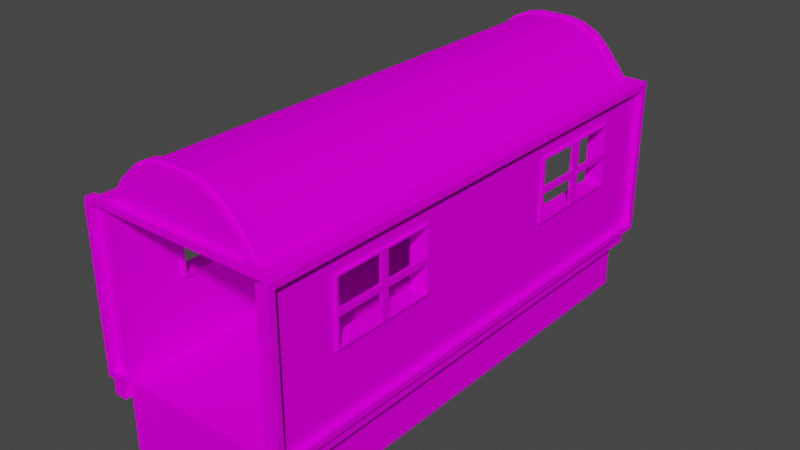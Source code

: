 # Source: Wagon1.blend  (saved by Blender 2.82.7; exported with 4.5.12 LTS)
import bpy
from mathutils import Matrix  # noqa: F401  (used for matrix-valued properties, if any)

bpy.ops.wm.read_factory_settings(use_empty=True)
scene = bpy.context.scene
scene.name = 'Scene'

# ---- collections
col_collection = bpy.data.collections.new('Collection'); scene.collection.children.link(col_collection)

# ---- images (referenced by path relative to the original .blend; pixels are not part of the script)
import os
ASSET_DIR = os.environ.get("B2B_ASSET_DIR", "")  # directory of the original .blend (textures are referenced by path, not embedded)
HERE = os.path.dirname(os.path.abspath(__file__))  # packed textures are extracted next to this script under _unpacked/

def load_image(name, relpath, width, height, colorspace="sRGB"):
    """Load a texture the original file referenced (path relative to the .blend, or extracted next to this script)."""
    p = next((c for c in (os.path.join(HERE, relpath), os.path.join(ASSET_DIR, relpath)) if relpath and os.path.exists(c)), "")
    if p:
        img = bpy.data.images.load(p, check_existing=True)
        img.name = name
    else:  # same state as the original file: an image datablock whose file is absent (Cycles renders it pink)
        img = bpy.data.images.new(name, width, height)
        img.source = "FILE"
        img.filepath = "//" + (relpath or name)
    img.colorspace_settings.name = colorspace
    return img
img_material_png = load_image('Material.png', 'Material.png', 1024, 1024, 'sRGB')

# ---- materials (node trees are filled in below, after node groups)
mat_material_003 = bpy.data.materials.new('Material.003')
mat_material_003.use_transparent_shadow = False
mat_material_004 = bpy.data.materials.new('Material.004')
mat_material_004.use_transparent_shadow = False

# ---- material node trees
mat_material_003.use_nodes = True; mat_material_003.node_tree.nodes.clear()
_N = mat_material_003.node_tree.nodes; _L = mat_material_003.node_tree.links
n0 = _N.new('ShaderNodeOutputMaterial'); n0.name = 'Material Output'; n0.location = (300, 300)
n1 = _N.new('ShaderNodeBsdfPrincipled'); n1.name = 'Principled BSDF'; n1.location = (10, 300)
n1.distribution = 'GGX'
n1.subsurface_method = 'BURLEY'
n1.inputs[3].default_value = 1.45
n1.inputs[13].default_value = 0.0
n1.inputs[27].default_value = (0.0, 0.0, 0.0, 1.0)
n1.inputs[28].default_value = 1.0
n2 = _N.new('ShaderNodeTexImage'); n2.name = 'Image Texture'; n2.location = (-443, 164)
n2.image = img_material_png
_L.new(n1.outputs[0], n0.inputs[0])
_L.new(n2.outputs[0], n1.inputs[0])
n0.is_active_output = True
mat_material_004.use_nodes = True; mat_material_004.node_tree.nodes.clear()
_N = mat_material_004.node_tree.nodes; _L = mat_material_004.node_tree.links
n0 = _N.new('ShaderNodeOutputMaterial'); n0.name = 'Material Output'; n0.location = (300, 300)
n1 = _N.new('ShaderNodeBsdfPrincipled'); n1.name = 'Principled BSDF'; n1.location = (10, 300)
n1.distribution = 'GGX'
n1.subsurface_method = 'BURLEY'
n1.inputs[3].default_value = 1.45
n1.inputs[13].default_value = 0.0
n1.inputs[27].default_value = (0.0, 0.0, 0.0, 1.0)
n1.inputs[28].default_value = 1.0
n2 = _N.new('ShaderNodeTexImage'); n2.name = 'Image Texture.001'; n2.location = (-582, 301)
n2.image = img_material_png
_L.new(n1.outputs[0], n0.inputs[0])
_L.new(n2.outputs[0], n1.inputs[0])
n0.is_active_output = True

# ---- world
world_world = bpy.data.worlds.new('World'); scene.world = world_world
world_world.use_nodes = True; world_world.node_tree.nodes.clear()
_N = world_world.node_tree.nodes; _L = world_world.node_tree.links
n0 = _N.new('ShaderNodeOutputWorld'); n0.name = 'World Output'; n0.location = (300, 300)
n1 = _N.new('ShaderNodeBackground'); n1.name = 'Background'; n1.location = (10, 300)
n1.inputs[0].default_value = (0.05088, 0.05088, 0.05088, 1.0)
_L.new(n1.outputs[0], n0.inputs[0])
n0.is_active_output = True
world_world.color = (0.05088, 0.05088, 0.05088)
world_world.use_sun_shadow = False
world_world.sun_shadow_jitter_overblur = 0.0

# ---- meshes
me_plane_001 = bpy.data.meshes.new('Plane.001')
me_plane_001.from_pydata([(0.6056, 2.235, 0.8314), (0.6056, 6.026, 0.8314), (0.6056, 2.235, 0.946), (0.6056, 6.026, 0.946), (0.6056, 2.235, 0.8314), (0.6056, 6.026, 0.8314), (0.6056, 6.026, 0.946), (0.7056, 2.235, 0.8314), (0.7056, 6.026, 0.8314), (0.7056, 2.235, 0.946), (0.7056, 6.026, 0.946), (0.6056, 2.235, 2.166), (0.6056, 6.026, 2.166), (0.7056, 2.235, 2.166), (0.7056, 6.026, 2.166), (0.6056, 2.185, 0.8314), (0.7056, 2.185, 0.946), (0.7056, 2.185, 0.8314), (0.7056, 2.235, 0.996), (0.7056, 2.185, 0.996), (0.7556, 2.185, 0.946), (0.7556, 2.235, 0.946), (0.7556, 2.185, 0.996), (0.7556, 2.235, 0.996), (0.7056, 6.026, 0.996), (0.7056, 6.026, 0.946), (0.7556, 6.026, 0.996), (0.7556, 6.026, 0.946), (0.7056, 2.185, 2.116), (0.7056, 2.235, 2.116), (0.7556, 2.185, 2.116), (0.7556, 2.235, 2.116), (0.7056, 2.185, 2.166), (0.7056, 2.235, 2.166), (0.7556, 2.185, 2.166), (0.7556, 2.235, 2.166), (0.7056, 6.026, 2.116), (0.7556, 6.026, 2.116), (0.7056, 6.026, 2.166), (0.7556, 6.026, 2.166), (0.6056, 2.235, 0.414), (0.6056, 6.026, 0.414), (0.6056, 6.026, 2.166), (0.7056, 2.185, 2.216), (0.7056, 2.235, 2.216), (0.6056, 2.185, 2.166), (0.6056, 2.235, 2.166), (0.6056, 2.185, 2.216), (0.6056, 2.235, 2.216), (0.7556, 2.185, 2.166), (0.7056, 2.185, 2.216), (0.741, 2.185, 2.202), (0.7056, 2.235, 2.216), (0.7556, 2.235, 2.166), (0.741, 2.235, 2.202), (0.7056, 6.076, 2.116), (0.7556, 6.076, 2.116), (0.7056, 6.076, 2.166), (0.7556, 6.076, 2.166), (0.7056, 6.026, 0.996), (0.7556, 6.026, 0.996), (0.7056, 6.076, 0.996), (0.7556, 6.076, 0.996), (0.7056, 6.076, 0.996), (0.7056, 6.076, 0.946), (0.7556, 6.076, 0.996), (0.7556, 6.076, 0.946), (0.6056, 6.026, 0.996), (0.6056, 6.026, 0.946), (0.6056, 6.076, 0.996), (0.6056, 6.076, 0.946), (0.6056, 4.13, 2.166), (0.6056, 4.323, 2.166), (0.6056, 2.285, 2.166), (0.6056, 5.976, 2.166), (0.6056, 2.335, 2.166), (0.6144, 2.285, 2.166), (0.6144, 2.335, 2.166), (0.6056, 5.926, 2.166), (0.6144, 5.926, 2.166), (0.6144, 5.976, 2.166), (0.7056, 4.13, 2.116), (0.7556, 4.13, 2.116), (0.7556, 4.13, 2.166), (0.7056, 4.13, 2.166), (0.7056, 4.79, 1.496), (0.6056, 4.79, 1.496), (0.7056, 5.576, 1.496), (0.6056, 5.576, 1.496), (0.7056, 5.576, 1.961), (0.6056, 5.576, 1.961), (0.7056, 4.79, 1.961), (0.6056, 4.79, 1.961), (0.7056, 2.735, 1.496), (0.6056, 2.735, 1.496), (0.7056, 3.521, 1.496), (0.6056, 3.521, 1.496), (0.6056, 3.521, 1.961), (0.7056, 3.521, 1.961), (0.7056, 2.735, 1.961), (0.6056, 2.735, 1.961), (0.7056, 2.715, 1.484), (0.7056, 3.54, 1.484), (0.7056, 3.54, 1.973), (0.7056, 2.715, 1.973), (0.7256, 2.735, 1.961), (0.7256, 2.735, 1.496), (0.7256, 3.521, 1.961), (0.7256, 3.521, 1.496), (0.7256, 2.715, 1.973), (0.7256, 2.715, 1.484), (0.7256, 3.54, 1.973), (0.7256, 3.54, 1.484), (0.7056, 4.77, 1.484), (0.7056, 5.595, 1.484), (0.7056, 5.595, 1.973), (0.7056, 4.77, 1.973), (0.7056, 4.77, 1.484), (0.7056, 5.595, 1.484), (0.7056, 5.595, 1.973), (0.7056, 4.77, 1.973), (0.7256, 4.79, 1.961), (0.7256, 4.79, 1.496), (0.7256, 5.576, 1.961), (0.7256, 5.576, 1.496), (0.7256, 4.77, 1.973), (0.7256, 4.77, 1.484), (0.7256, 5.595, 1.973), (0.7256, 5.595, 1.484), (0.7056, 3.128, 1.484), (0.7256, 3.128, 1.496), (0.7256, 3.128, 1.484), (0.7056, 3.128, 1.973), (0.7256, 3.128, 1.961), (0.7256, 3.128, 1.973), (0.7256, 3.098, 1.961), (0.7256, 3.158, 1.961), (0.7256, 3.158, 1.496), (0.7256, 3.098, 1.496), (0.7056, 3.098, 1.961), (0.7056, 3.158, 1.961), (0.7056, 3.158, 1.496), (0.7056, 3.098, 1.496), (0.7056, 3.54, 1.729), (0.7256, 3.521, 1.729), (0.7256, 3.54, 1.729), (0.7256, 2.735, 1.729), (0.7256, 2.715, 1.729), (0.7256, 2.735, 1.752), (0.7256, 3.521, 1.752), (0.7256, 3.521, 1.705), (0.7256, 2.735, 1.705), (0.7256, 3.158, 1.729), (0.7256, 3.158, 1.752), (0.7256, 3.158, 1.705), (0.7256, 3.098, 1.729), (0.7256, 3.098, 1.752), (0.7256, 3.098, 1.705), (0.7056, 3.521, 1.705), (0.7056, 3.521, 1.729), (0.7056, 2.735, 1.705), (0.7056, 2.735, 1.729), (0.7056, 2.735, 1.752), (0.7056, 3.521, 1.752), (0.7056, 3.158, 1.705), (0.7056, 3.158, 1.729), (0.7056, 3.158, 1.752), (0.7056, 3.098, 1.705), (0.7056, 3.098, 1.729), (0.7056, 3.098, 1.752), (0.7056, 2.735, 1.961), (0.7056, 2.735, 1.496), (0.7056, 3.521, 1.961), (0.7056, 3.521, 1.496), (0.7056, 2.715, 1.729), (0.7056, 2.715, 1.484), (0.7256, 2.715, 1.973), (0.7056, 2.715, 1.973), (0.7256, 2.715, 1.484), (0.7256, 2.715, 1.729), (0.7256, 3.098, 1.961), (0.7256, 3.098, 1.496), (0.7056, 3.158, 1.961), (0.7056, 3.158, 1.496), (0.7056, 3.098, 1.961), (0.7056, 3.098, 1.496), (0.7056, 3.521, 1.705), (0.7056, 3.521, 1.729), (0.7056, 2.735, 1.705), (0.7056, 2.735, 1.729), (0.7056, 2.735, 1.752), (0.7056, 3.521, 1.752), (0.7056, 3.158, 1.705), (0.7056, 3.158, 1.729), (0.7056, 3.158, 1.752), (0.7056, 3.098, 1.705), (0.7056, 3.098, 1.729), (0.7056, 3.098, 1.752), (0.7056, 3.54, 1.973), (0.7056, 3.54, 1.484), (0.6056, 2.715, 1.484), (0.6056, 3.54, 1.484), (0.6056, 3.54, 1.973), (0.6056, 2.715, 1.973), (0.5856, 2.735, 1.961), (0.5856, 2.735, 1.496), (0.5856, 3.521, 1.961), (0.5856, 3.521, 1.496), (0.5856, 2.715, 1.973), (0.5856, 2.715, 1.484), (0.5856, 3.54, 1.973), (0.5856, 3.54, 1.484), (0.7056, 5.183, 1.973), (0.7056, 5.183, 1.973), (0.7256, 5.183, 1.961), (0.7256, 5.183, 1.973), (0.7056, 5.183, 1.484), (0.7056, 5.183, 1.484), (0.7256, 5.183, 1.496), (0.7256, 5.183, 1.484), (0.7256, 4.79, 1.729), (0.7256, 5.576, 1.729), (0.7256, 5.222, 1.961), (0.7256, 5.222, 1.496), (0.7256, 5.143, 1.961), (0.7256, 5.143, 1.496), (0.7256, 4.79, 1.705), (0.7256, 5.576, 1.705), (0.7256, 4.79, 1.752), (0.7256, 5.576, 1.752), (0.7056, 5.222, 1.961), (0.7056, 5.222, 1.496), (0.7056, 5.143, 1.961), (0.7056, 5.143, 1.496), (0.7256, 5.143, 1.705), (0.7256, 5.143, 1.752), (0.7056, 4.79, 1.705), (0.7056, 4.79, 1.752), (0.7056, 5.143, 1.705), (0.7056, 5.143, 1.752), (0.7256, 5.222, 1.705), (0.7256, 5.222, 1.752), (0.7056, 5.576, 1.705), (0.7056, 5.576, 1.752), (0.7056, 5.222, 1.705), (0.7056, 5.222, 1.752), (0.6056, 4.77, 1.484), (0.6056, 5.595, 1.484), (0.6056, 5.595, 1.973), (0.6056, 4.77, 1.973), (0.5856, 4.79, 1.496), (0.5856, 4.79, 1.961), (0.5856, 5.576, 1.961), (0.5856, 5.576, 1.496), (0.5856, 4.77, 1.484), (0.5856, 4.77, 1.973), (0.5856, 5.595, 1.973), (0.5856, 5.595, 1.484), (0.0, 2.235, 0.8314), (-0.6056, 2.235, 0.8314), (0.0, 6.026, 0.8314), (-0.6056, 6.026, 0.8314), (0.0, 6.026, 0.946), (0.0, 2.235, 0.946), (-0.6056, 2.235, 0.946), (-0.6056, 6.026, 0.946), (-0.6056, 2.235, 0.8314), (-0.6056, 6.026, 0.8314), (-0.6056, 2.235, 0.946), (-0.6056, 6.026, 0.946), (-0.7056, 2.235, 0.8314), (-0.7056, 6.026, 0.8314), (-0.7056, 2.235, 0.946), (-0.7056, 6.026, 0.946), (-0.6056, 2.185, 0.946), (-0.6056, 2.185, 0.8314), (-0.7056, 2.185, 0.946), (-0.7056, 2.185, 0.8314), (-0.7056, 2.235, 0.996), (-0.6056, 2.235, 0.996), (-0.7056, 2.185, 0.996), (-0.6056, 2.185, 0.996), (-0.7556, 2.185, 0.946), (-0.7556, 2.235, 0.946), (-0.7556, 2.185, 0.996), (-0.7556, 2.235, 0.996), (-0.7056, 6.026, 0.996), (-0.7056, 6.026, 0.946), (-0.7556, 6.026, 0.996), (-0.7556, 6.026, 0.946), (0.0, 6.026, 0.414), (0.0, 2.235, 0.414), (-0.6056, 2.235, 0.414), (-0.6056, 6.026, 0.414), (-0.7056, 6.026, 0.996), (-0.7556, 6.026, 0.996), (-0.7056, 6.076, 0.996), (-0.7556, 6.076, 0.996), (-0.7056, 6.076, 0.996), (-0.7056, 6.076, 0.946), (-0.7556, 6.076, 0.996), (-0.7556, 6.076, 0.946), (-0.6056, 6.026, 0.996), (-0.6056, 6.026, 0.946), (-0.6056, 6.076, 0.996), (-0.6056, 6.076, 0.946), (0.5716, 6.076, 2.166), (0.5716, 6.026, 2.166), (0.5716, 6.076, 2.116), (0.5716, 6.026, 2.116), (0.5716, 5.976, 2.21), (0.5716, 6.026, 2.21), (0.5716, 5.976, 2.166), (0.5716, 6.026, 2.166), (0.5716, 5.976, 2.225), (0.5716, 5.926, 2.166), (0.5716, 5.926, 2.225), (0.5716, 4.323, 2.166), (0.5716, 5.926, 2.21), (0.5716, 4.323, 2.21), (0.5716, 4.13, 2.166), (0.5716, 4.13, 2.21), (0.5716, 2.335, 2.21), (0.5716, 2.337, 2.166), (0.5716, 2.335, 2.225), (0.5716, 2.285, 2.225), (0.5716, 2.185, 2.216), (0.5716, 2.235, 2.166), (0.5716, 2.235, 2.21), (0.5716, 2.185, 2.214), (0.5716, 2.185, 2.166), (0.5716, 2.235, 2.216), (0.5716, 2.235, 2.166), (0.5716, 2.285, 2.21), (0.5716, 2.287, 2.166), (-0.7056, 4.308, 1.079), (-0.7056, 2.854, 1.079), (-0.7056, 2.356, 1.079), (-0.6056, 2.235, 1.079), (-0.7056, 2.235, 1.079), (-0.7556, 2.185, 1.079), (-0.7056, 2.185, 1.079), (-0.7556, 2.235, 1.079), (-0.7056, 2.235, 1.079), (-0.7056, 6.076, 1.079), (-0.7056, 6.026, 1.079), (-0.7556, 6.076, 1.079), (-0.7556, 6.026, 1.079), (-0.6056, 5.917, 1.079), (-0.7056, 6.026, 1.079), (-0.6056, 6.026, 1.079), (0.6056, 2.235, 0.946), (0.6056, 2.185, 0.946), (0.6056, 2.235, 0.996), (0.6056, 2.185, 0.996), (0.6056, 2.235, 0.946), (0.7056, 2.235, 0.946), (0.6056, 2.185, 0.946), (0.7056, 2.185, 0.946), (0.5716, 2.185, 0.946), (0.5716, 2.235, 0.946), (0.5716, 2.185, 0.996), (0.5716, 2.235, 0.996), (0.6056, 2.235, 2.116), (0.6056, 2.185, 2.166), (0.6056, 2.235, 2.166), (0.7056, 2.235, 0.996), (0.7056, 2.235, 2.116), (0.7056, 2.235, 2.166), (0.6056, 2.235, 0.996), (0.6056, 2.235, 2.116), (0.6056, 2.235, 2.166)], [], [(1, 0, 40, 41), (263, 2, 3, 262), (0, 1, 5, 4), (1, 260, 262, 3), (258, 0, 2, 263), (1, 3, 6, 5), (7, 8, 10, 9), (10, 6, 12, 14), (5, 6, 10, 8), (4, 5, 8, 7), (12, 11, 13, 14), (6, 88, 90, 92, 11, 12), (9, 85, 91, 98, 95, 93), (7, 17, 358, 356), (7, 9, 16, 17), (21, 9, 25, 27), (20, 21, 23, 22), (22, 23, 31, 30), (16, 9, 21, 20), (19, 16, 20, 22), (26, 27, 66, 65), (9, 18, 24, 25), (18, 23, 26, 24), (23, 21, 27, 26), (82, 81, 36, 37), (19, 22, 30, 28), (23, 18, 29, 31), (35, 33, 44, 52, 54, 53), (28, 32, 368, 367), (28, 30, 34, 32), (30, 31, 35, 34), (55, 36, 309, 308), (83, 82, 37, 39), (81, 84, 38, 36), (84, 83, 39, 38), (291, 290, 41, 40), (260, 1, 41, 290), (0, 258, 291, 40), (74, 42, 311, 310), (32, 34, 49, 51, 50, 43), (44, 43, 50, 52), (43, 44, 48, 47), (48, 46, 332, 331), (44, 33, 46, 48), (32, 43, 47, 45), (33, 32, 45, 46), (47, 48, 331, 326), (45, 47, 326, 329, 330), (46, 45, 330, 332), (49, 53, 54, 51), (51, 54, 52, 50), (34, 35, 53, 49), (56, 55, 57, 58), (36, 55, 61, 59), (39, 37, 56, 58), (38, 39, 58, 57), (36, 38, 307, 309), (38, 57, 306, 307), (57, 55, 308, 306), (60, 59, 61, 62), (37, 36, 59, 60), (56, 37, 60, 62), (55, 56, 62, 61), (64, 63, 65, 66), (24, 26, 65, 63), (64, 25, 68, 70), (27, 25, 64, 66), (68, 67, 69, 70), (25, 24, 67, 68), (24, 63, 69, 67), (63, 64, 70, 69), (75, 71, 321, 322), (71, 72, 319, 321), (11, 73, 333, 328), (73, 76, 325, 333), (76, 77, 324, 325), (75, 73, 76, 77), (72, 78, 318, 319), (79, 80, 314, 316), (74, 78, 79, 80), (78, 79, 316, 318), (33, 35, 83, 84), (29, 33, 84, 81), (35, 31, 82, 83), (31, 29, 81, 82), (14, 89, 87, 85, 9, 10), (88, 87, 89, 90), (11, 92, 86, 96, 97, 100), (86, 85, 87, 88), (91, 92, 90, 89), (85, 86, 92, 91), (99, 98, 91, 89, 14, 13, 9, 93), (96, 95, 98, 97), (94, 93, 95, 96), (99, 100, 97, 98), (93, 94, 100, 99), (95, 93, 106, 138, 130, 137, 108), (143, 103, 111, 145), (129, 102, 112, 131), (158, 164, 192, 186), (130, 138, 106, 110, 131), (133, 136, 107, 111, 134), (144, 149, 108, 112, 145), (146, 151, 105, 109, 147), (99, 98, 107, 136, 133, 135, 105), (98, 95, 108, 149, 144, 150, 107), (93, 99, 105, 151, 146, 148, 106), (132, 104, 109, 134), (114, 115, 127, 128), (89, 123, 222, 214, 224, 121, 91), (216, 114, 128, 219), (87, 85, 122, 225, 218, 223, 124), (216, 113, 117, 217), (115, 114, 118, 119), (212, 116, 120, 213), (113, 116, 120, 117), (218, 225, 122, 126, 219), (214, 215, 125, 121, 224), (123, 229, 221, 227, 124, 128, 127), (122, 226, 220, 228, 121, 125, 126), (89, 87, 124, 227, 221, 229, 123), (85, 91, 121, 228, 220, 226, 122), (212, 215, 127, 115), (116, 113, 126, 125), (108, 137, 130, 131, 112), (101, 129, 131, 110), (103, 132, 134, 111), (105, 135, 133, 134, 109), (137, 136, 135, 138), (109, 104, 177, 176), (137, 138, 142, 141), (103, 102, 199, 198), (135, 136, 140, 139), (136, 137, 141, 140), (107, 150, 144, 145, 111), (102, 143, 145, 112), (106, 148, 146, 147, 110), (166, 163, 191, 194), (151, 160, 167, 157), (149, 163, 166, 153), (157, 155, 168, 167), (153, 152, 165, 166), (138, 135, 180, 181), (104, 103, 198, 177), (165, 166, 194, 193), (93, 95, 173, 171), (146, 151, 160, 161), (156, 155, 168, 169), (146, 148, 162, 161), (154, 152, 165, 164), (148, 156, 169, 162), (144, 149, 163, 159), (144, 150, 158, 159), (150, 154, 164, 158), (146, 155, 156, 148), (157, 155, 146, 151), (144, 149, 153, 152), (154, 150, 144, 152), (164, 165, 193, 192), (99, 161, 189, 170), (163, 159, 187, 191), (98, 99, 170, 172), (161, 162, 190, 189), (174, 175, 178, 179), (183, 185, 184, 182), (181, 180, 184, 185), (177, 174, 179, 176), (187, 193, 194, 191), (187, 186, 192, 193), (189, 190, 197, 196), (189, 196, 195, 188), (175, 174, 189, 171), (174, 177, 170, 189), (170, 177, 198, 172), (172, 198, 199, 173), (175, 171, 173, 199), (102, 101, 175, 199), (140, 141, 183, 182), (101, 110, 178, 175), (168, 167, 195, 196), (147, 109, 176, 179), (169, 168, 196, 197), (139, 140, 182, 184), (162, 169, 197, 190), (141, 142, 185, 183), (99, 93, 171, 170), (142, 138, 181, 185), (167, 160, 188, 195), (110, 147, 179, 178), (159, 158, 186, 187), (161, 93, 171, 189), (95, 98, 172, 173), (135, 139, 184, 180), (160, 161, 189, 188), (100, 94, 205, 204), (201, 200, 209, 211), (96, 97, 206, 207), (97, 100, 204, 206), (206, 204, 208, 210), (207, 206, 210, 211), (204, 205, 209, 208), (205, 207, 211, 209), (202, 201, 211, 210), (203, 202, 210, 208), (200, 203, 208, 209), (94, 96, 207, 205), (116, 125, 215, 212), (123, 127, 215, 214, 222), (115, 212, 213, 119), (124, 223, 218, 219, 128), (114, 216, 217, 118), (113, 216, 219, 126), (225, 223, 222, 224), (233, 232, 230, 231), (222, 224, 232, 230), (223, 222, 230, 231), (224, 232, 233, 225), (225, 223, 231, 233), (234, 235, 228, 226), (238, 236, 237, 239), (228, 226, 236, 237), (235, 239, 237, 228), (234, 235, 239, 238), (226, 236, 238, 234), (240, 227, 229, 241), (244, 245, 243, 242), (240, 241, 245, 244), (227, 240, 244, 242), (229, 227, 242, 243), (241, 229, 243, 245), (90, 92, 251, 252), (88, 253, 250, 86), (248, 247, 257, 256), (246, 247, 257, 254), (253, 257, 254, 250), (252, 251, 255, 256), (253, 252, 256, 257), (251, 250, 254, 255), (88, 90, 252, 253), (249, 248, 256, 255), (92, 86, 250, 251), (246, 249, 255, 254), (261, 293, 292, 259), (263, 262, 265, 264), (259, 266, 267, 261), (260, 262, 263, 258), (261, 265, 262, 260), (258, 263, 264, 259), (268, 274, 275, 266), (264, 268, 266, 259), (261, 267, 269, 265), (265, 269, 268, 264), (270, 272, 273, 271), (273, 349, 350, 269), (267, 271, 273, 269), (266, 270, 271, 267), (269, 350, 348), (268, 338, 339, 272), (272, 337, 336), (274, 276, 277, 275), (266, 275, 277, 270), (272, 278, 279, 268), (270, 277, 276, 272), (278, 280, 281, 279), (283, 289, 287, 272), (268, 279, 281, 274), (274, 281, 280, 276), (282, 284, 285, 283), (284, 340, 342, 285), (276, 282, 283, 272), (280, 284, 282, 276), (288, 300, 301, 289), (272, 287, 286, 278), (278, 286, 288, 285), (285, 288, 289, 283), (278, 343, 341, 280), (280, 341, 340, 284), (285, 342, 343, 278), (291, 292, 293, 290), (258, 291, 290, 260), (260, 290, 293, 261), (259, 292, 291, 258), (295, 297, 296, 294), (299, 301, 300, 298), (286, 298, 300, 288), (299, 305, 303, 287), (289, 301, 299, 287), (303, 305, 304, 302), (287, 303, 302, 286), (286, 302, 304, 298), (298, 304, 305, 299), (336, 335, 349, 273, 272), (322, 324, 77, 75), (346, 347, 345, 344), (342, 340, 341, 343), (338, 348, 350, 349, 335, 336, 337, 339), (344, 345, 294, 296), (323, 320, 71, 75), (345, 347, 295, 294), (327, 334, 73, 11), (317, 315, 78, 72), (346, 344, 296, 297), (328, 327, 11), (312, 313, 42, 74), (339, 337, 272), (306, 308, 309, 307), (312, 315, 317, 320, 323, 334, 327, 328, 333, 325, 324, 322, 321, 319, 318, 316, 314, 310, 311, 313), (348, 338, 268, 269), (313, 311, 42), (310, 314, 80, 74), (320, 317, 72, 71), (334, 323, 75, 73), (347, 346, 297, 295), (315, 312, 74, 78), (331, 332, 330, 326), (324, 325, 333, 322), (314, 316, 318, 310), (246, 247, 68), (201, 246, 68), (201, 68, 200), (200, 68, 2), (19, 18, 353, 354), (353, 351, 360, 362), (18, 9, 351, 353), (9, 16, 352, 351), (16, 19, 354, 352), (355, 356, 358, 357), (4, 7, 356, 355), (17, 358, 357, 15), (15, 357, 355, 4), (369, 371, 203, 200), (359, 361, 362, 360), (351, 352, 359, 360), (352, 354, 361, 359), (354, 353, 362, 361), (33, 365, 363, 29), (32, 33, 365, 364), (366, 367, 370, 369), (200, 355, 369), (19, 28, 367, 366), (32, 364, 371, 368), (4, 15, 17, 7), (96, 86, 246, 201)])
_uv = me_plane_001.uv_layers.new(name='UVMap')
_uv.uv.foreach_set('vector', [0.1646, 0.9802, 0.1646, 0.8743, 0.1762, 0.8743, 0.1762, 0.9802, 0.2362, 0.8743, 0.2193, 0.8743, 0.2193, 0.7684, 0.2362, 0.7684, 0.08092, 0.7684, 0.08092, 0.7684, 0.08092, 0.7684, 0.08092, 0.7684, 0.1286, 0.8926, 0.1286, 0.8757, 0.1318, 0.8757, 0.1318, 0.8926, 0.1137, 0.8926, 0.1137, 0.8757, 0.1169, 0.8757, 0.1169, 0.8926, 0.08092, 0.7684, 0.08092, 0.7684, 0.08092, 0.7684, 0.08092, 0.7684, 0.08092, 0.8743, 0.08092, 0.7684, 0.08412, 0.7684, 0.08412, 0.8743, 0.1454, 0.9098, 0.1426, 0.9098, 0.1426, 0.8757, 0.1454, 0.8757, 0.1426, 0.913, 0.1426, 0.9098, 0.1454, 0.9098, 0.1454, 0.913, 0.2913, 0.8743, 0.2913, 0.7684, 0.2941, 0.7684, 0.2941, 0.8743, 0.1762, 0.9802, 0.1762, 0.8743, 0.179, 0.8743, 0.179, 0.9802, 0.1865, 0.7684, 0.1711, 0.781, 0.1581, 0.781, 0.1581, 0.8029, 0.1524, 0.8743, 0.1524, 0.7684, 0.08412, 0.8743, 0.0995, 0.8029, 0.1125, 0.8029, 0.1125, 0.8384, 0.0995, 0.8384, 0.0995, 0.8603, 0.08092, 0.8743, 0.08092, 0.8757, 0.08092, 0.8757, 0.08092, 0.8743, 0.08092, 0.8743, 0.08412, 0.8743, 0.08412, 0.8757, 0.08092, 0.8757, 0.1063, 0.6365, 0.1053, 0.6365, 0.1053, 0.562, 0.1063, 0.562, 0.08656, 0.4876, 0.08656, 0.4885, 0.08558, 0.4885, 0.08558, 0.4876, 0.08558, 0.4876, 0.08558, 0.4885, 0.06355, 0.4885, 0.06355, 0.4876, 0.1053, 0.6374, 0.1053, 0.6365, 0.1063, 0.6365, 0.1063, 0.6374, 0.0373, 0.587, 0.0373, 0.5879, 0.03632, 0.5879, 0.03632, 0.587, 0.08558, 0.563, 0.08656, 0.563, 0.08656, 0.563, 0.08558, 0.563, 0.1818, 0.9802, 0.1804, 0.9802, 0.1804, 0.8743, 0.1818, 0.8743, 0.1073, 0.562, 0.1083, 0.562, 0.1083, 0.6365, 0.1073, 0.6365, 0.08558, 0.4885, 0.08656, 0.4885, 0.08656, 0.563, 0.08558, 0.563, 0.1102, 0.5992, 0.1092, 0.5992, 0.1092, 0.562, 0.1102, 0.562, 0.0373, 0.587, 0.03632, 0.587, 0.03632, 0.565, 0.0373, 0.565, 0.08461, 0.585, 0.08362, 0.585, 0.08362, 0.563, 0.08461, 0.563, 0.08559, 0.563, 0.08559, 0.564, 0.08461, 0.564, 0.08461, 0.564, 0.08489, 0.5633, 0.08559, 0.563, 0.0373, 0.565, 0.0373, 0.564, 0.0373, 0.564, 0.0373, 0.565, 0.0373, 0.565, 0.03632, 0.565, 0.03632, 0.564, 0.0373, 0.564, 0.06355, 0.4876, 0.06355, 0.4885, 0.06257, 0.4885, 0.06257, 0.4876, 0.1092, 0.562, 0.1092, 0.562, 0.1092, 0.562, 0.1092, 0.562, 0.06257, 0.5258, 0.06355, 0.5258, 0.06355, 0.563, 0.06257, 0.563, 0.2179, 0.8228, 0.2193, 0.8228, 0.2193, 0.8757, 0.2179, 0.8757, 0.1083, 0.5992, 0.1092, 0.5992, 0.1092, 0.6365, 0.1083, 0.6365, 0.2531, 0.8743, 0.2531, 0.7684, 0.2701, 0.7684, 0.2701, 0.8743, 0.1286, 0.8757, 0.1286, 0.8926, 0.1169, 0.8926, 0.1169, 0.8757, 0.1137, 0.8757, 0.1137, 0.8926, 0.1021, 0.8926, 0.1021, 0.8757, 0.2913, 0.7765, 0.2913, 0.7684, 0.2901, 0.7684, 0.2901, 0.7765, 0.0373, 0.564, 0.03632, 0.564, 0.03632, 0.564, 0.0366, 0.5633, 0.0373, 0.563, 0.0373, 0.563, 0.08092, 0.7684, 0.08092, 0.7684, 0.08092, 0.7684, 0.08092, 0.7684, 0.1191, 0.5768, 0.1181, 0.5768, 0.1181, 0.5749, 0.1191, 0.5749, 0.08461, 0.5659, 0.08559, 0.5659, 0.08559, 0.5666, 0.08461, 0.5666, 0.08461, 0.564, 0.08559, 0.564, 0.08559, 0.5659, 0.08461, 0.5659, 0.0373, 0.564, 0.0373, 0.563, 0.03927, 0.563, 0.03927, 0.564, 0.1987, 0.8757, 0.2001, 0.8757, 0.2001, 0.8785, 0.1987, 0.8785, 0.1191, 0.5749, 0.1181, 0.5749, 0.1181, 0.5742, 0.1191, 0.5742, 0.03927, 0.564, 0.03927, 0.563, 0.03994, 0.563, 0.03994, 0.563, 0.03994, 0.564, 0.1987, 0.8785, 0.2001, 0.8785, 0.2001, 0.8794, 0.1987, 0.8794, 0.0863, 0.564, 0.0863, 0.565, 0.08559, 0.565, 0.08559, 0.564, 0.08559, 0.564, 0.08559, 0.563, 0.0863, 0.563, 0.0863, 0.564, 0.08092, 0.7684, 0.08092, 0.7684, 0.08092, 0.7684, 0.08092, 0.7684, 0.0765, 0.5748, 0.0751, 0.5748, 0.0751, 0.5734, 0.0765, 0.5734, 0.1092, 0.562, 0.1092, 0.562, 0.1092, 0.562, 0.1092, 0.562, 0.06257, 0.563, 0.06355, 0.563, 0.06355, 0.563, 0.06257, 0.563, 0.1083, 0.6365, 0.1092, 0.6365, 0.1092, 0.6365, 0.1083, 0.6365, 0.07565, 0.5378, 0.04746, 0.5378, 0.04746, 0.4622, 0.07565, 0.4622, 0.1083, 0.6365, 0.1083, 0.6365, 0.1083, 0.6365, 0.1083, 0.6365, 0.0751, 0.5734, 0.0751, 0.5748, 0.0751, 0.5748, 0.0751, 0.5734, 0.1102, 0.562, 0.1092, 0.562, 0.1092, 0.562, 0.1102, 0.562, 0.1102, 0.562, 0.1092, 0.562, 0.1092, 0.562, 0.1102, 0.562, 0.06355, 0.563, 0.06355, 0.563, 0.06355, 0.563, 0.06355, 0.563, 0.0751, 0.5748, 0.0765, 0.5748, 0.0765, 0.5748, 0.0751, 0.5748, 0.0765, 0.5776, 0.0751, 0.5776, 0.0751, 0.5762, 0.0765, 0.5762, 0.1073, 0.6365, 0.1083, 0.6365, 0.1083, 0.6365, 0.1073, 0.6365, 0.1053, 0.562, 0.1053, 0.562, 0.1053, 0.562, 0.1053, 0.562, 0.1063, 0.562, 0.1053, 0.562, 0.1053, 0.562, 0.1063, 0.562, 0.05684, 0.6243, 0.05544, 0.6243, 0.05544, 0.6243, 0.05684, 0.6243, 0.1818, 0.8743, 0.1804, 0.8743, 0.1804, 0.8743, 0.1818, 0.8743, 0.1073, 0.6365, 0.1073, 0.6365, 0.1073, 0.6365, 0.1073, 0.6365, 0.0751, 0.5776, 0.0765, 0.5776, 0.0765, 0.5776, 0.0751, 0.5776, 0.2913, 0.8714, 0.2913, 0.8214, 0.2901, 0.8214, 0.2901, 0.8714, 0.2913, 0.8214, 0.2913, 0.816, 0.2901, 0.816, 0.2901, 0.8214, 0.2913, 0.8743, 0.2913, 0.8714, 0.2901, 0.8714, 0.2901, 0.8743, 0.1289, 0.5874, 0.1289, 0.5874, 0.1282, 0.5874, 0.1284, 0.5874, 0.1289, 0.5874, 0.1289, 0.5874, 0.1282, 0.5874, 0.1282, 0.5874, 0.2531, 0.7713, 0.2531, 0.7713, 0.2531, 0.7713, 0.2531, 0.7713, 0.2913, 0.816, 0.2913, 0.7765, 0.2901, 0.7765, 0.2901, 0.816, 0.1475, 0.5408, 0.1475, 0.5408, 0.1463, 0.5408, 0.1463, 0.5408, 0.2531, 0.8662, 0.2531, 0.8662, 0.2531, 0.8662, 0.2531, 0.8662, 0.1475, 0.5408, 0.1475, 0.5408, 0.1463, 0.5408, 0.1466, 0.5408, 0.1083, 0.562, 0.1092, 0.562, 0.1092, 0.5992, 0.1083, 0.5992, 0.2179, 0.7698, 0.2193, 0.7698, 0.2193, 0.8228, 0.2179, 0.8228, 0.06257, 0.4885, 0.06355, 0.4885, 0.06355, 0.5258, 0.06257, 0.5258, 0.1102, 0.6365, 0.1092, 0.6365, 0.1092, 0.5992, 0.1102, 0.5992, 0.1183, 0.7684, 0.1125, 0.781, 0.0995, 0.781, 0.0995, 0.8029, 0.08412, 0.8743, 0.08412, 0.7684, 0.2419, 0.8629, 0.2419, 0.8668, 0.2581, 0.8668, 0.2581, 0.8629, 0.1524, 0.8743, 0.1581, 0.8029, 0.1711, 0.8029, 0.1711, 0.8384, 0.1581, 0.8384, 0.1581, 0.8603, 0.2379, 0.8831, 0.2418, 0.8831, 0.2418, 0.8669, 0.2379, 0.8669, 0.2582, 0.8831, 0.2621, 0.8831, 0.2621, 0.8669, 0.2582, 0.8669, 0.2419, 0.8832, 0.2419, 0.8871, 0.2581, 0.8871, 0.2581, 0.8832, 0.1125, 0.8603, 0.1125, 0.8384, 0.1125, 0.8029, 0.1125, 0.781, 0.1183, 0.7684, 0.1183, 0.8743, 0.08412, 0.8743, 0.0995, 0.8603, 0.2244, 0.8369, 0.2244, 0.8493, 0.2756, 0.8493, 0.2756, 0.8369, 0.2119, 0.9006, 0.2243, 0.9006, 0.2243, 0.8494, 0.2119, 0.8494, 0.2757, 0.9006, 0.2881, 0.9006, 0.2881, 0.8494, 0.2757, 0.8494, 0.2244, 0.9007, 0.2244, 0.9131, 0.2756, 0.9131, 0.2756, 0.9007, 0.1133, 0.6275, 0.1133, 0.6281, 0.1133, 0.6281, 0.1133, 0.6279, 0.1133, 0.6278, 0.1133, 0.6276, 0.1133, 0.6275, 0.1082, 0.6283, 0.1082, 0.6248, 0.1085, 0.6248, 0.1085, 0.6283, 0.1106, 0.633, 0.1084, 0.633, 0.1084, 0.6329, 0.1106, 0.6329, 0.111, 0.6337, 0.111, 0.629, 0.111, 0.629, 0.111, 0.6337, 0.1127, 0.6283, 0.1127, 0.6283, 0.1127, 0.6283, 0.1127, 0.6283, 0.1127, 0.6283, 0.1127, 0.6283, 0.1127, 0.6283, 0.1127, 0.6283, 0.1127, 0.6283, 0.1127, 0.6283, 0.1127, 0.6283, 0.1127, 0.6283, 0.1127, 0.6283, 0.1127, 0.6283, 0.1127, 0.6283, 0.1127, 0.6283, 0.1127, 0.6283, 0.1127, 0.6283, 0.1127, 0.6283, 0.1127, 0.6283, 0.114, 0.6281, 0.114, 0.6275, 0.114, 0.6275, 0.114, 0.6276, 0.114, 0.6278, 0.114, 0.6279, 0.114, 0.6281, 0.114, 0.6275, 0.1133, 0.6275, 0.1133, 0.6275, 0.1135, 0.6275, 0.1136, 0.6275, 0.1138, 0.6275, 0.114, 0.6275, 0.1133, 0.6281, 0.114, 0.6281, 0.114, 0.6281, 0.1138, 0.6281, 0.1136, 0.6281, 0.1135, 0.6281, 0.1133, 0.6281, 0.1106, 0.633, 0.1128, 0.633, 0.1128, 0.6331, 0.1106, 0.6331, 0.08703, 0.5387, 0.0883, 0.5387, 0.0883, 0.5387, 0.08703, 0.5387, 0.0883, 0.5387, 0.0883, 0.5387, 0.0883, 0.5392, 0.0883, 0.5398, 0.0883, 0.5403, 0.0883, 0.5408, 0.0883, 0.5408, 0.08703, 0.5398, 0.08703, 0.5387, 0.08703, 0.5387, 0.08703, 0.5398, 0.1138, 0.5113, 0.1138, 0.5357, 0.1138, 0.5357, 0.1138, 0.5296, 0.1138, 0.5235, 0.1138, 0.5174, 0.1138, 0.5113, 0.0995, 0.792, 0.0995, 0.8029, 0.0995, 0.8029, 0.0995, 0.792, 0.1125, 0.781, 0.0995, 0.781, 0.0995, 0.781, 0.1125, 0.781, 0.1884, 0.875, 0.1884, 0.9464, 0.1884, 0.9464, 0.1884, 0.875, 0.0995, 0.8029, 0.1125, 0.8029, 0.1125, 0.8029, 0.0995, 0.8029, 0.08703, 0.5398, 0.08703, 0.5403, 0.08703, 0.5408, 0.08703, 0.5408, 0.08703, 0.5398, 0.1383, 0.5235, 0.1383, 0.5235, 0.1383, 0.5357, 0.1383, 0.5357, 0.1383, 0.5296, 0.0883, 0.5387, 0.08798, 0.5387, 0.08766, 0.5387, 0.08735, 0.5387, 0.08703, 0.5387, 0.08703, 0.5387, 0.0883, 0.5387, 0.08703, 0.5408, 0.08735, 0.5408, 0.08766, 0.5408, 0.08798, 0.5408, 0.0883, 0.5408, 0.0883, 0.5408, 0.08703, 0.5408, 0.1382, 0.5112, 0.1139, 0.5112, 0.1139, 0.5112, 0.12, 0.5112, 0.1261, 0.5112, 0.1321, 0.5112, 0.1382, 0.5112, 0.1139, 0.5358, 0.1382, 0.5358, 0.1382, 0.5358, 0.1321, 0.5358, 0.1261, 0.5358, 0.12, 0.5358, 0.1139, 0.5358, 0.1383, 0.5235, 0.1383, 0.5235, 0.1383, 0.5113, 0.1383, 0.5113, 0.0883, 0.5408, 0.08703, 0.5408, 0.08703, 0.5408, 0.0883, 0.5408, 0.1127, 0.6283, 0.1127, 0.6283, 0.1127, 0.6283, 0.1127, 0.6283, 0.1127, 0.6283, 0.1128, 0.633, 0.1106, 0.633, 0.1106, 0.6329, 0.1128, 0.6329, 0.1084, 0.633, 0.1106, 0.633, 0.1106, 0.6331, 0.1084, 0.6331, 0.1127, 0.6283, 0.1127, 0.6283, 0.1127, 0.6283, 0.1127, 0.6283, 0.1127, 0.6283, 0.113, 0.6288, 0.1129, 0.6294, 0.1127, 0.6273, 0.1131, 0.6293, 0.1128, 0.6331, 0.1128, 0.633, 0.1128, 0.633, 0.1128, 0.6331, 0.09847, 0.5373, 0.09847, 0.5373, 0.09847, 0.5373, 0.09847, 0.5373, 0.0, 0.0, 0.0, 0.0, 0.0, 0.0, 0.0, 0.0, 0.09847, 0.5373, 0.09847, 0.5373, 0.09847, 0.5373, 0.09847, 0.5373, 0.1129, 0.6294, 0.113, 0.6288, 0.1129, 0.6288, 0.1131, 0.6294, 0.1127, 0.6283, 0.1127, 0.6283, 0.1127, 0.6283, 0.1127, 0.6283, 0.1127, 0.6283, 0.1082, 0.6318, 0.1082, 0.6283, 0.1085, 0.6283, 0.1085, 0.6318, 0.1127, 0.6283, 0.1127, 0.6283, 0.1127, 0.6283, 0.1127, 0.6283, 0.1127, 0.6283, 0.111, 0.6289, 0.111, 0.6338, 0.111, 0.6338, 0.111, 0.6289, 0.1111, 0.6341, 0.111, 0.6341, 0.111, 0.629, 0.1111, 0.6291, 0.111, 0.6339, 0.111, 0.6338, 0.111, 0.6289, 0.111, 0.6289, 0.09847, 0.5373, 0.09847, 0.5373, 0.09847, 0.5373, 0.09847, 0.5373, 0.09847, 0.5373, 0.09847, 0.5373, 0.09847, 0.5373, 0.09847, 0.5373, 0.1131, 0.6293, 0.1127, 0.6273, 0.1127, 0.6273, 0.1131, 0.6293, 0.0, 0.0, 0.0, 0.0, 0.0, 0.0, 0.0, 0.0, 0.09847, 0.5373, 0.09847, 0.5373, 0.09847, 0.5373, 0.09847, 0.5373, 0.2243, 0.9006, 0.2243, 0.8494, 0.2243, 0.8494, 0.2243, 0.9006, 0.1136, 0.6281, 0.1138, 0.6281, 0.1138, 0.6281, 0.1136, 0.6281, 0.09847, 0.5373, 0.09847, 0.5373, 0.09847, 0.5373, 0.09847, 0.5373, 0.1127, 0.6283, 0.1127, 0.6283, 0.1127, 0.6283, 0.1127, 0.6283, 0.09847, 0.5373, 0.09847, 0.5373, 0.09847, 0.5373, 0.09847, 0.5373, 0.111, 0.6341, 0.111, 0.629, 0.1111, 0.6289, 0.111, 0.6341, 0.1136, 0.6275, 0.1135, 0.6275, 0.1135, 0.6275, 0.1136, 0.6275, 0.1127, 0.6283, 0.1127, 0.6283, 0.1127, 0.6283, 0.1127, 0.6283, 0.111, 0.6337, 0.111, 0.629, 0.111, 0.629, 0.111, 0.6337, 0.111, 0.6341, 0.111, 0.629, 0.111, 0.629, 0.111, 0.6341, 0.1111, 0.6291, 0.111, 0.629, 0.111, 0.6341, 0.1111, 0.6341, 0.111, 0.6338, 0.111, 0.6339, 0.111, 0.6289, 0.111, 0.629, 0.111, 0.629, 0.111, 0.6337, 0.111, 0.6338, 0.111, 0.629, 0.09847, 0.5373, 0.09847, 0.5373, 0.09847, 0.5373, 0.09847, 0.5373, 0.0, 0.0, 0.0, 0.0, 0.0, 0.0, 0.0, 0.0, 0.1135, 0.6275, 0.1136, 0.6275, 0.1136, 0.6275, 0.1135, 0.6275, 0.2757, 0.8494, 0.2757, 0.9006, 0.2757, 0.9006, 0.2757, 0.8494, 0.1127, 0.6283, 0.1127, 0.6283, 0.1127, 0.6283, 0.1127, 0.6283, 0.1085, 0.6283, 0.1085, 0.6321, 0.1082, 0.6321, 0.1082, 0.6283, 0.1129, 0.6288, 0.1129, 0.6294, 0.1131, 0.6273, 0.1131, 0.6294, 0.1131, 0.6293, 0.1127, 0.6273, 0.1131, 0.6273, 0.1129, 0.6294, 0.1085, 0.6246, 0.1085, 0.6283, 0.1082, 0.6283, 0.1082, 0.6246, 0.111, 0.6325, 0.111, 0.6304, 0.111, 0.6304, 0.111, 0.6325, 0.111, 0.6325, 0.111, 0.6325, 0.111, 0.6304, 0.111, 0.6304, 0.111, 0.6327, 0.111, 0.6327, 0.111, 0.6304, 0.111, 0.6304, 0.111, 0.6327, 0.111, 0.6304, 0.111, 0.6305, 0.111, 0.6327, 0.1085, 0.6321, 0.1085, 0.6283, 0.09847, 0.5373, 0.09847, 0.5373, 0.1085, 0.6283, 0.1085, 0.6246, 0.09847, 0.5373, 0.09847, 0.5373, 0.09847, 0.5373, 0.09847, 0.5373, 0.09847, 0.5373, 0.09847, 0.5373, 0.09847, 0.5373, 0.09847, 0.5373, 0.09847, 0.5373, 0.09847, 0.5373, 0.09847, 0.5373, 0.09847, 0.5373, 0.09847, 0.5373, 0.09847, 0.5373, 0.0, 0.0, 0.0, 0.0, 0.0, 0.0, 0.0, 0.0, 0.1131, 0.6294, 0.1129, 0.6288, 0.1129, 0.6288, 0.1131, 0.6294, 0.1128, 0.633, 0.1128, 0.6329, 0.1128, 0.6329, 0.1128, 0.633, 0.09847, 0.5373, 0.09847, 0.5373, 0.09847, 0.5373, 0.09847, 0.5373, 0.1127, 0.6283, 0.1127, 0.6283, 0.1127, 0.6283, 0.1127, 0.6283, 0.09847, 0.5373, 0.09847, 0.5373, 0.09847, 0.5373, 0.09847, 0.5373, 0.09847, 0.5373, 0.09847, 0.5373, 0.09847, 0.5373, 0.09847, 0.5373, 0.111, 0.6341, 0.1111, 0.6289, 0.1111, 0.6289, 0.111, 0.6341, 0.09847, 0.5373, 0.09847, 0.5373, 0.09847, 0.5373, 0.09847, 0.5373, 0.1125, 0.8603, 0.0995, 0.8603, 0.0995, 0.8603, 0.1125, 0.8603, 0.09847, 0.5373, 0.09847, 0.5373, 0.09847, 0.5373, 0.09847, 0.5373, 0.111, 0.629, 0.111, 0.6341, 0.111, 0.6341, 0.111, 0.629, 0.1127, 0.6283, 0.1127, 0.6283, 0.1127, 0.6283, 0.1127, 0.6283, 0.1127, 0.6283, 0.1127, 0.6283, 0.1127, 0.6283, 0.1127, 0.6283, 0.0, 0.0, 0.0, 0.0, 0.0, 0.0, 0.0, 0.0, 0.2244, 0.8493, 0.2756, 0.8493, 0.2756, 0.8493, 0.2244, 0.8493, 0.09847, 0.5373, 0.09847, 0.5373, 0.09847, 0.5373, 0.09847, 0.5373, 0.1138, 0.6281, 0.1136, 0.6281, 0.1136, 0.6281, 0.1138, 0.6281, 0.06012, 0.5803, 0.03622, 0.5803, 0.03622, 0.5803, 0.06012, 0.5803, 0.1007, 0.5131, 0.02429, 0.5131, 0.02429, 0.5112, 0.1007, 0.5112, 0.03622, 0.5447, 0.06012, 0.5447, 0.06012, 0.5447, 0.03622, 0.5447, 0.06596, 0.5506, 0.06596, 0.5744, 0.06596, 0.5744, 0.06596, 0.5506, 0.005217, 0.5454, 0.005217, 0.5556, 0.005217, 0.5556, 0.005217, 0.5454, 0.01131, 0.5454, 0.005217, 0.5454, 0.005217, 0.5454, 0.01131, 0.5454, 0.005217, 0.5556, 0.01131, 0.5556, 0.01131, 0.5556, 0.005217, 0.5556, 0.01131, 0.5556, 0.01131, 0.5454, 0.01131, 0.5454, 0.01131, 0.5556, 0.01724, 0.5792, 0.01724, 0.4208, 0.02372, 0.4208, 0.02372, 0.5792, 0.1705, 0.5132, 0.07946, 0.5132, 0.07946, 0.511, 0.1705, 0.511, 0.01717, 0.581, 0.01717, 0.419, 0.0238, 0.419, 0.0238, 0.581, 0.03038, 0.5744, 0.03038, 0.5506, 0.03038, 0.5506, 0.03038, 0.5744, 0.1383, 0.5357, 0.1383, 0.5357, 0.1383, 0.5235, 0.1383, 0.5235, 0.1383, 0.5113, 0.1383, 0.5113, 0.1383, 0.5235, 0.1383, 0.5235, 0.1383, 0.5174, 0.1884, 0.8036, 0.1884, 0.875, 0.1884, 0.875, 0.1884, 0.8036, 0.08703, 0.5387, 0.08703, 0.5392, 0.08703, 0.5398, 0.08703, 0.5398, 0.08703, 0.5387, 0.0995, 0.781, 0.0995, 0.792, 0.0995, 0.792, 0.0995, 0.781, 0.08703, 0.5408, 0.08703, 0.5398, 0.08703, 0.5398, 0.08703, 0.5408, 0.1629, 0.4645, 0.1629, 0.4471, 0.06006, 0.4471, 0.06006, 0.4645, 0.1629, 0.4689, 0.06006, 0.4689, 0.06006, 0.4863, 0.1629, 0.4863, 0.0, 0.0, 0.0, 0.0, 0.0, 0.0, 0.0, 0.0, 0.0, 0.0, 0.0, 0.0, 0.0, 0.0, 0.0, 0.0, 0.06006, 0.4645, 0.06006, 0.4689, 0.1629, 0.4689, 0.1629, 0.4645, 0.0, 0.0, 0.0, 0.0, 0.0, 0.0, 0.0, 0.0, 0.07537, 0.5278, 0.08063, 0.55, 0.06006, 0.4863, 0.07059, 0.5522, 0.07064, 0.5288, 0.0785, 0.5529, 0.08063, 0.4883, 0.06824, 0.5519, 0.0, 0.0, 0.0, 0.0, 0.0, 0.0, 0.0, 0.0, 0.08063, 0.55, 0.06824, 0.5519, 0.08063, 0.4883, 0.06006, 0.4863, 0.07537, 0.5278, 0.08063, 0.55, 0.06824, 0.5519, 0.07064, 0.5288, 0.07059, 0.5522, 0.0785, 0.5529, 0.07064, 0.5288, 0.07537, 0.5278, 0.09486, 0.5283, 0.09011, 0.5524, 0.08066, 0.4863, 0.1012, 0.5501, 0.08998, 0.5284, 0.08884, 0.5519, 0.1012, 0.4882, 0.09793, 0.5528, 0.0, 0.0, 0.0, 0.0, 0.0, 0.0, 0.0, 0.0, 0.09011, 0.5524, 0.09486, 0.5283, 0.08998, 0.5284, 0.09793, 0.5528, 0.0, 0.0, 0.0, 0.0, 0.0, 0.0, 0.0, 0.0, 0.1012, 0.5501, 0.08066, 0.4863, 0.1012, 0.4882, 0.08884, 0.5519, 0.01358, 0.5265, 0.01405, 0.6067, 0.01205, 0.6095, 0.01091, 0.5247, 0.1711, 0.781, 0.1711, 0.781, 0.1711, 0.8029, 0.1711, 0.8029, 0.006535, 0.5206, 0.07494, 0.503, 0.07585, 0.5066, 0.009474, 0.5227, 0.0, 0.0, 0.0, 0.0, 0.0, 0.0, 0.0, 0.0, 0.07438, 0.5094, 0.07585, 0.5066, 0.07585, 0.6193, 0.07389, 0.6155, 0.01091, 0.5247, 0.01205, 0.6095, 0.01025, 0.6118, 0.009474, 0.5227, 0.07438, 0.5094, 0.01091, 0.5247, 0.009474, 0.5227, 0.07585, 0.5066, 0.01205, 0.6095, 0.07389, 0.6155, 0.07585, 0.6193, 0.01025, 0.6118, 0.07089, 0.5139, 0.01358, 0.5265, 0.01091, 0.5247, 0.07438, 0.5094, 0.007976, 0.6141, 0.006535, 0.5206, 0.009474, 0.5227, 0.01025, 0.6118, 0.01405, 0.6067, 0.0718, 0.6132, 0.07389, 0.6155, 0.01205, 0.6095, 0.07553, 0.622, 0.007976, 0.6141, 0.01025, 0.6118, 0.07585, 0.6193, 0.1646, 0.9802, 0.1762, 0.9802, 0.1762, 0.8743, 0.1646, 0.8743, 0.2362, 0.8743, 0.2362, 0.7684, 0.2193, 0.7684, 0.2193, 0.8743, 0.08092, 0.7684, 0.08092, 0.7684, 0.08092, 0.7684, 0.08092, 0.7684, 0.2733, 0.7684, 0.2701, 0.7684, 0.2701, 0.8743, 0.2733, 0.8743, 0.1286, 0.8926, 0.1318, 0.8926, 0.1318, 0.8757, 0.1286, 0.8757, 0.1137, 0.8926, 0.1169, 0.8926, 0.1169, 0.8757, 0.1137, 0.8757, 0.2015, 0.8771, 0.2001, 0.8771, 0.2001, 0.8803, 0.2015, 0.8803, 0.08092, 0.7684, 0.08092, 0.7684, 0.08092, 0.7684, 0.08092, 0.7684, 0.08092, 0.7684, 0.08092, 0.7684, 0.08092, 0.7684, 0.08092, 0.7684, 0.08092, 0.7684, 0.08092, 0.7684, 0.08092, 0.7684, 0.08092, 0.7684, 0.08092, 0.8743, 0.08412, 0.8743, 0.08412, 0.7684, 0.08092, 0.7684, 0.1454, 0.9098, 0.1454, 0.9061, 0.1426, 0.9061, 0.1426, 0.9098, 0.1426, 0.913, 0.1454, 0.913, 0.1454, 0.9098, 0.1426, 0.9098, 0.2913, 0.8743, 0.2941, 0.8743, 0.2941, 0.7684, 0.2913, 0.7684, 0.1865, 0.7684, 0.1828, 0.7684, 0.1828, 0.7715, 0.1482, 0.9098, 0.1482, 0.9061, 0.1454, 0.9061, 0.1454, 0.9098, 0.08412, 0.8743, 0.08785, 0.8709, 0.08785, 0.857, 0.08511, 0.9112, 0.08231, 0.9112, 0.08231, 0.9144, 0.08511, 0.9144, 0.2913, 0.8743, 0.2913, 0.8757, 0.2941, 0.8757, 0.2941, 0.8743, 0.2001, 0.8831, 0.2015, 0.8831, 0.2015, 0.8803, 0.2001, 0.8803, 0.08092, 0.8743, 0.08092, 0.8757, 0.08412, 0.8757, 0.08412, 0.8743, 0.1201, 0.5701, 0.1211, 0.5701, 0.1211, 0.5682, 0.1201, 0.5682, 0.1063, 0.6365, 0.1063, 0.562, 0.1053, 0.562, 0.1053, 0.6365, 0.2015, 0.8771, 0.2015, 0.8757, 0.2001, 0.8757, 0.2001, 0.8771, 0.03927, 0.5879, 0.03927, 0.587, 0.0373, 0.587, 0.0373, 0.5879, 0.08656, 0.4876, 0.08558, 0.4876, 0.08558, 0.4885, 0.08656, 0.4885, 0.08558, 0.4876, 0.08394, 0.4876, 0.08394, 0.4885, 0.08558, 0.4885, 0.1053, 0.6374, 0.1063, 0.6374, 0.1063, 0.6365, 0.1053, 0.6365, 0.0373, 0.587, 0.03632, 0.587, 0.03632, 0.5879, 0.0373, 0.5879, 0.08558, 0.563, 0.08558, 0.563, 0.08656, 0.563, 0.08656, 0.563, 0.1818, 0.9802, 0.1818, 0.8743, 0.1804, 0.8743, 0.1804, 0.9802, 0.1073, 0.562, 0.1073, 0.6365, 0.1083, 0.6365, 0.1083, 0.562, 0.08558, 0.4885, 0.08558, 0.563, 0.08656, 0.563, 0.08656, 0.4885, 0.1865, 0.7698, 0.1889, 0.7698, 0.1889, 0.7684, 0.1865, 0.7684, 0.0373, 0.587, 0.0373, 0.5853, 0.03632, 0.5853, 0.03632, 0.587, 0.08461, 0.585, 0.08461, 0.5834, 0.08362, 0.5834, 0.08362, 0.585, 0.2531, 0.8743, 0.2701, 0.8743, 0.2701, 0.7684, 0.2531, 0.7684, 0.2733, 0.8743, 0.285, 0.8743, 0.285, 0.7684, 0.2733, 0.7684, 0.1286, 0.8757, 0.1169, 0.8757, 0.1169, 0.8926, 0.1286, 0.8926, 0.1137, 0.8757, 0.1021, 0.8757, 0.1021, 0.8926, 0.1137, 0.8926, 0.1102, 0.562, 0.1102, 0.562, 0.1092, 0.562, 0.1092, 0.562, 0.0765, 0.5776, 0.0765, 0.5762, 0.0751, 0.5762, 0.0751, 0.5776, 0.1073, 0.6365, 0.1073, 0.6365, 0.1083, 0.6365, 0.1083, 0.6365, 0.1053, 0.562, 0.1053, 0.562, 0.1053, 0.562, 0.1053, 0.562, 0.1063, 0.562, 0.1063, 0.562, 0.1053, 0.562, 0.1053, 0.562, 0.1818, 0.8743, 0.1818, 0.8743, 0.1804, 0.8743, 0.1804, 0.8743, 0.1818, 0.8743, 0.1818, 0.8743, 0.1804, 0.8743, 0.1804, 0.8743, 0.1073, 0.6365, 0.1073, 0.6365, 0.1073, 0.6365, 0.1073, 0.6365, 0.0751, 0.5776, 0.0751, 0.5776, 0.0765, 0.5776, 0.0765, 0.5776, 0.08785, 0.857, 0.08785, 0.8164, 0.08785, 0.7684, 0.08412, 0.7684, 0.08412, 0.8743, 0.1284, 0.5874, 0.1282, 0.5874, 0.1289, 0.5874, 0.1289, 0.5874, 0.1497, 0.5562, 0.1497, 0.5557, 0.1457, 0.5557, 0.1457, 0.5562, 0.1497, 0.5207, 0.1497, 0.5202, 0.1457, 0.5202, 0.1457, 0.5207, 0.227, 0.8781, 0.227, 0.8248, 0.227, 0.8233, 0.2144, 0.8233, 0.2144, 0.8481, 0.2144, 0.8692, 0.2144, 0.8764, 0.2144, 0.8781, 0.1092, 0.562, 0.1092, 0.562, 0.1092, 0.562, 0.1092, 0.562, 0.2522, 0.7713, 0.2522, 0.8214, 0.2531, 0.8214, 0.2531, 0.7713, 0.1092, 0.562, 0.1102, 0.562, 0.1102, 0.562, 0.1092, 0.562, 0.2522, 0.7684, 0.2522, 0.7713, 0.2531, 0.7713, 0.2531, 0.7684, 0.2522, 0.8267, 0.2522, 0.8662, 0.2531, 0.8662, 0.2531, 0.8267, 0.0765, 0.5748, 0.0751, 0.5748, 0.0751, 0.5748, 0.0765, 0.5748, 0.1961, 0.8766, 0.1973, 0.8766, 0.1973, 0.8757, 0.2522, 0.8662, 0.2522, 0.8743, 0.2531, 0.8743, 0.2531, 0.8662, 0.08785, 0.8743, 0.08785, 0.8709, 0.08412, 0.8743, 0.1438, 0.5562, 0.1478, 0.5562, 0.1478, 0.5557, 0.1438, 0.5557, 0.08126, 0.8678, 0.08126, 0.8673, 0.08126, 0.8525, 0.08126, 0.8507, 0.08126, 0.8341, 0.08126, 0.8337, 0.08126, 0.8332, 0.07781, 0.8332, 0.07781, 0.8336, 0.07658, 0.8336, 0.07658, 0.8341, 0.07781, 0.8341, 0.07781, 0.8507, 0.07781, 0.8525, 0.07781, 0.8673, 0.07658, 0.8673, 0.07658, 0.8678, 0.07781, 0.8678, 0.07781, 0.8682, 0.08126, 0.8682, 0.1828, 0.7715, 0.1828, 0.8743, 0.1865, 0.8743, 0.1865, 0.7684, 0.1318, 0.8766, 0.133, 0.8766, 0.1318, 0.8757, 0.1466, 0.5408, 0.1463, 0.5408, 0.1475, 0.5408, 0.1475, 0.5408, 0.2522, 0.8214, 0.2522, 0.8267, 0.2531, 0.8267, 0.2531, 0.8214, 0.2522, 0.7713, 0.2522, 0.7713, 0.2531, 0.7713, 0.2531, 0.7713, 0.06355, 0.563, 0.06355, 0.563, 0.06355, 0.563, 0.06355, 0.563, 0.2522, 0.8662, 0.2522, 0.8662, 0.2531, 0.8662, 0.2531, 0.8662, 0.08461, 0.5666, 0.08559, 0.5666, 0.1376, 0.6294, 0.1191, 0.5742, 0.1085, 0.4809, 0.01647, 0.4809, 0.01647, 0.4525, 0.1085, 0.4525, 0.1063, 0.5234, 0.1437, 0.5234, 0.1437, 0.535, 0.1063, 0.535, 0.2, 0.8616, 0.2, 0.8616, 0.2, 0.8616, 0.2, 0.8616, 0.2, 0.8616, 0.2, 0.8616, 0.2, 0.8616, 0.2, 0.8616, 0.1993, 0.8464, 0.1993, 0.8464, 0.2, 0.8616, 0.2, 0.8616, 0.124, 0.5809, 0.124, 0.5823, 0.124, 0.5823, 0.124, 0.5809, 0.1804, 0.9802, 0.1818, 0.9802, 0.1818, 0.9802, 0.1804, 0.9802, 0.1804, 0.9802, 0.1818, 0.9802, 0.1818, 0.9802, 0.1804, 0.9802, 0.1053, 0.6365, 0.1053, 0.6374, 0.1053, 0.6374, 0.1053, 0.6365, 0.0373, 0.5879, 0.0373, 0.587, 0.0373, 0.587, 0.0373, 0.5879, 0.2913, 0.8743, 0.2941, 0.8743, 0.2941, 0.8757, 0.2913, 0.8757, 0.2913, 0.8743, 0.2941, 0.8743, 0.2941, 0.8743, 0.2913, 0.8743, 0.2951, 0.825, 0.2187, 0.825, 0.2187, 0.8917, 0.2951, 0.8917, 0.2951, 0.8917, 0.2187, 0.8917, 0.2187, 0.925, 0.2951, 0.925, 0.2, 0.8616, 0.2, 0.8616, 0.1995, 0.8492, 0.1995, 0.8444, 0.1334, 0.4916, 0.1334, 0.5084, 0.1166, 0.5084, 0.1166, 0.4916, 0.1053, 0.6365, 0.1053, 0.6374, 0.1053, 0.6374, 0.1053, 0.6365, 0.0373, 0.5879, 0.0373, 0.587, 0.0373, 0.587, 0.0373, 0.5879, 0.124, 0.5809, 0.124, 0.5823, 0.124, 0.5823, 0.124, 0.5809, 0.2193, 0.7698, 0.2193, 0.7698, 0.2179, 0.7698, 0.2179, 0.7698, 0.2001, 0.8757, 0.1987, 0.8757, 0.1987, 0.8757, 0.2001, 0.8757, 0.0373, 0.8995, 0.0373, 0.8775, 0.0373, 0.8775, 0.0373, 0.8995, 0.1995, 0.8444, 0.2, 0.8616, 0.2, 0.8616, 0.0373, 0.587, 0.0373, 0.565, 0.0373, 0.565, 0.0373, 0.587, 0.2001, 0.8757, 0.2001, 0.8757, 0.2001, 0.8757, 0.2001, 0.8757, 0.0, 0.0, 0.0, 0.0, 0.0, 0.0, 0.0, 0.0, 0.1711, 0.8384, 0.1711, 0.8029, 0.2, 0.8616, 0.2, 0.8616])
me_plane_001.materials.append(mat_material_003)
me_plane_001.use_remesh_fix_poles = True
me_plane_001.use_remesh_preserve_attributes = False
me_plane_001.use_mirror_vertex_groups = False
me_plane_001.update()
me_plane_003 = bpy.data.meshes.new('Plane.003')
me_plane_003.from_pydata([(0.1012, 2.235, 2.551), (0.4275, 2.235, 2.393), (0.2187, 2.235, 2.53), (0.3381, 2.235, 2.472), (0.4275, 6.026, 2.393), (0.1012, 6.026, 2.551), (0.3381, 6.026, 2.472), (0.2187, 6.026, 2.53), (0.4275, 4.13, 2.393), (0.3381, 4.13, 2.472), (0.2187, 4.13, 2.53), (0.1012, 4.13, 2.551), (0.3381, 4.323, 2.472), (0.2187, 4.323, 2.53), (0.1012, 4.323, 2.551), (0.4275, 4.323, 2.393), (0.4275, 2.285, 2.393), (0.3381, 2.285, 2.472), (0.2187, 2.285, 2.53), (0.1012, 2.285, 2.551), (0.3381, 5.976, 2.472), (0.2187, 5.976, 2.53), (0.1012, 5.976, 2.551), (0.4275, 5.976, 2.393), (0.3381, 2.335, 2.472), (0.2187, 2.335, 2.53), (0.1012, 2.335, 2.551), (0.4275, 2.335, 2.393), (0.4362, 2.335, 2.411), (0.4362, 2.285, 2.411), (0.1099, 2.285, 2.569), (0.2274, 2.285, 2.548), (0.3469, 2.285, 2.49), (0.3469, 2.335, 2.49), (0.2274, 2.335, 2.548), (0.1099, 2.335, 2.569), (0.4275, 5.926, 2.393), (0.3381, 5.926, 2.472), (0.2187, 5.926, 2.53), (0.1012, 5.926, 2.551), (0.3469, 5.926, 2.49), (0.3469, 5.976, 2.49), (0.2274, 5.926, 2.548), (0.2274, 5.976, 2.548), (0.1099, 5.926, 2.569), (0.1099, 5.976, 2.569), (0.4362, 5.976, 2.411), (0.4362, 5.926, 2.411), (-0.6056, 2.235, 2.166), (-0.6056, 6.026, 2.166), (-0.7056, 2.235, 2.166), (-0.7056, 6.026, 2.166), (-0.7056, 2.185, 2.116), (-0.7056, 2.235, 2.116), (-0.7556, 2.185, 2.116), (-0.7556, 2.235, 2.116), (-0.7056, 2.185, 2.166), (-0.7056, 2.235, 2.166), (-0.7556, 2.185, 2.166), (-0.7556, 2.235, 2.166), (-0.7056, 6.026, 2.116), (-0.7556, 6.026, 2.116), (-0.7056, 6.026, 2.166), (-0.7556, 6.026, 2.166), (0.0, 2.235, 2.551), (0.0, 2.235, 2.166), (-0.6056, 6.026, 2.166), (0.0, 6.026, 2.551), (0.0, 6.026, 2.166), (-0.1012, 2.235, 2.551), (-0.4275, 2.235, 2.393), (-0.2187, 2.235, 2.53), (-0.3381, 2.235, 2.472), (-0.4275, 6.026, 2.393), (-0.1012, 6.026, 2.551), (-0.3381, 6.026, 2.472), (-0.2187, 6.026, 2.53), (-0.7056, 2.185, 2.216), (-0.7056, 2.235, 2.216), (-0.6056, 2.185, 2.166), (-0.6056, 2.235, 2.166), (-0.6056, 2.185, 2.216), (-0.6056, 2.235, 2.216), (0.0, 2.185, 2.166), (0.0, 2.235, 2.166), (0.0, 2.185, 2.216), (0.0, 2.235, 2.216), (-0.7556, 2.185, 2.166), (-0.7056, 2.185, 2.216), (-0.741, 2.185, 2.202), (-0.7056, 2.235, 2.216), (-0.7556, 2.235, 2.166), (-0.741, 2.235, 2.202), (-0.7056, 6.076, 2.116), (-0.7556, 6.076, 2.116), (-0.7056, 6.076, 2.166), (-0.7556, 6.076, 2.166), (0.0, 6.026, 2.116), (0.0, 6.026, 2.166), (0.0, 6.076, 2.116), (0.0, 6.076, 2.166), (-0.6056, 4.13, 2.166), (0.0, 4.13, 2.166), (0.0, 4.13, 2.551), (-0.4275, 4.13, 2.393), (-0.3381, 4.13, 2.472), (-0.2187, 4.13, 2.53), (-0.1012, 4.13, 2.551), (-0.6056, 4.323, 2.166), (0.0, 4.323, 2.551), (-0.3381, 4.323, 2.472), (-0.2187, 4.323, 2.53), (-0.1012, 4.323, 2.551), (0.0, 4.323, 2.166), (-0.4275, 4.323, 2.393), (0.0, 2.337, 2.166), (-0.4275, 2.285, 2.393), (-0.6056, 2.285, 2.166), (0.0, 2.285, 2.551), (-0.3381, 2.285, 2.472), (-0.2187, 2.285, 2.53), (-0.1012, 2.285, 2.551), (-0.6056, 5.976, 2.166), (0.0, 5.976, 2.551), (-0.3381, 5.976, 2.472), (-0.2187, 5.976, 2.53), (-0.1012, 5.976, 2.551), (0.0, 5.976, 2.166), (-0.4275, 5.976, 2.393), (-0.6056, 2.335, 2.166), (0.0, 2.335, 2.551), (-0.3381, 2.335, 2.472), (-0.2187, 2.335, 2.53), (-0.1012, 2.335, 2.551), (0.0, 2.387, 2.166), (-0.4275, 2.335, 2.393), (-0.4362, 2.335, 2.411), (-0.4362, 2.285, 2.411), (0.0, 2.285, 2.569), (-0.1099, 2.285, 2.569), (-0.6144, 2.285, 2.166), (-0.2274, 2.285, 2.548), (-0.3469, 2.285, 2.49), (-0.6144, 2.335, 2.166), (0.0, 2.335, 2.569), (-0.3469, 2.335, 2.49), (-0.2274, 2.335, 2.548), (-0.1099, 2.335, 2.569), (0.0, 5.926, 2.166), (-0.4275, 5.926, 2.393), (-0.6056, 5.926, 2.166), (0.0, 5.926, 2.551), (-0.3381, 5.926, 2.472), (-0.2187, 5.926, 2.53), (-0.1012, 5.926, 2.551), (-0.6144, 5.926, 2.166), (-0.6144, 5.976, 2.166), (0.0, 5.926, 2.569), (0.0, 5.976, 2.569), (-0.3469, 5.926, 2.49), (-0.3469, 5.976, 2.49), (-0.2274, 5.926, 2.548), (-0.2274, 5.976, 2.548), (-0.1099, 5.926, 2.569), (-0.1099, 5.976, 2.569), (-0.4362, 5.976, 2.411), (-0.4362, 5.926, 2.411), (-0.7056, 4.13, 2.116), (-0.7556, 4.13, 2.116), (-0.7556, 4.13, 2.166), (-0.7056, 4.13, 2.166), (-0.7056, 4.79, 1.496), (-0.6056, 4.79, 1.496), (-0.7056, 5.576, 1.496), (-0.6056, 5.576, 1.496), (-0.7056, 5.576, 1.961), (-0.6056, 5.576, 1.961), (-0.7056, 4.79, 1.961), (-0.6056, 4.79, 1.961), (-0.7056, 2.735, 1.496), (-0.6056, 2.735, 1.496), (-0.7056, 3.521, 1.496), (-0.6056, 3.521, 1.496), (-0.6056, 3.521, 1.961), (-0.7056, 3.521, 1.961), (-0.7056, 2.735, 1.961), (-0.6056, 2.735, 1.961), (-0.7056, 2.715, 1.484), (-0.7056, 3.54, 1.484), (-0.7056, 3.54, 1.973), (-0.7056, 2.715, 1.973), (-0.7256, 2.735, 1.961), (-0.7256, 2.735, 1.496), (-0.7256, 3.521, 1.961), (-0.7256, 3.521, 1.496), (-0.7256, 2.715, 1.973), (-0.7256, 2.715, 1.484), (-0.7256, 3.54, 1.973), (-0.7256, 3.54, 1.484), (-0.7056, 4.77, 1.484), (-0.7056, 5.595, 1.484), (-0.7056, 5.595, 1.973), (-0.7056, 4.77, 1.973), (-0.7056, 4.77, 1.484), (-0.7056, 5.595, 1.484), (-0.7056, 5.595, 1.973), (-0.7056, 4.77, 1.973), (-0.7256, 4.79, 1.961), (-0.7256, 4.79, 1.496), (-0.7256, 5.576, 1.961), (-0.7256, 5.576, 1.496), (-0.7256, 4.77, 1.973), (-0.7256, 4.77, 1.484), (-0.7256, 5.595, 1.973), (-0.7256, 5.595, 1.484), (-0.7056, 3.128, 1.484), (-0.7256, 3.128, 1.496), (-0.7256, 3.128, 1.484), (-0.7056, 3.128, 1.973), (-0.7256, 3.128, 1.961), (-0.7256, 3.128, 1.973), (-0.7256, 3.098, 1.961), (-0.7256, 3.158, 1.961), (-0.7256, 3.158, 1.496), (-0.7256, 3.098, 1.496), (-0.7056, 3.098, 1.961), (-0.7056, 3.158, 1.961), (-0.7056, 3.158, 1.496), (-0.7056, 3.098, 1.496), (-0.7056, 3.54, 1.729), (-0.7256, 3.521, 1.729), (-0.7256, 3.54, 1.729), (-0.7256, 2.735, 1.729), (-0.7256, 2.715, 1.729), (-0.7256, 2.735, 1.752), (-0.7256, 3.521, 1.752), (-0.7256, 3.521, 1.705), (-0.7256, 2.735, 1.705), (-0.7256, 3.158, 1.729), (-0.7256, 3.158, 1.752), (-0.7256, 3.158, 1.705), (-0.7256, 3.098, 1.729), (-0.7256, 3.098, 1.752), (-0.7256, 3.098, 1.705), (-0.7056, 3.521, 1.705), (-0.7056, 3.521, 1.729), (-0.7056, 2.735, 1.705), (-0.7056, 2.735, 1.729), (-0.7056, 2.735, 1.752), (-0.7056, 3.521, 1.752), (-0.7056, 3.158, 1.705), (-0.7056, 3.158, 1.729), (-0.7056, 3.158, 1.752), (-0.7056, 3.098, 1.705), (-0.7056, 3.098, 1.729), (-0.7056, 3.098, 1.752), (-0.7056, 2.735, 1.961), (-0.7056, 2.735, 1.496), (-0.7056, 3.521, 1.961), (-0.7056, 3.521, 1.496), (-0.7056, 2.715, 1.729), (-0.7056, 2.715, 1.484), (-0.7256, 2.715, 1.973), (-0.7056, 2.715, 1.973), (-0.7256, 2.715, 1.484), (-0.7256, 2.715, 1.729), (-0.7256, 3.098, 1.961), (-0.7256, 3.098, 1.496), (-0.7056, 3.158, 1.961), (-0.7056, 3.158, 1.496), (-0.7056, 3.098, 1.961), (-0.7056, 3.098, 1.496), (-0.7056, 3.521, 1.705), (-0.7056, 3.521, 1.729), (-0.7056, 2.735, 1.705), (-0.7056, 2.735, 1.729), (-0.7056, 2.735, 1.752), (-0.7056, 3.521, 1.752), (-0.7056, 3.158, 1.705), (-0.7056, 3.158, 1.729), (-0.7056, 3.158, 1.752), (-0.7056, 3.098, 1.705), (-0.7056, 3.098, 1.729), (-0.7056, 3.098, 1.752), (-0.7056, 3.54, 1.973), (-0.7056, 3.54, 1.484), (-0.6056, 2.715, 1.484), (-0.6056, 3.54, 1.484), (-0.6056, 3.54, 1.973), (-0.6056, 2.715, 1.973), (-0.5856, 2.735, 1.961), (-0.5856, 2.735, 1.496), (-0.5856, 3.521, 1.961), (-0.5856, 3.521, 1.496), (-0.5856, 2.715, 1.973), (-0.5856, 2.715, 1.484), (-0.5856, 3.54, 1.973), (-0.5856, 3.54, 1.484), (-0.7056, 5.183, 1.973), (-0.7056, 5.183, 1.973), (-0.7256, 5.183, 1.961), (-0.7256, 5.183, 1.973), (-0.7056, 5.183, 1.484), (-0.7056, 5.183, 1.484), (-0.7256, 5.183, 1.496), (-0.7256, 5.183, 1.484), (-0.7256, 4.79, 1.729), (-0.7256, 5.576, 1.729), (-0.7256, 5.222, 1.961), (-0.7256, 5.222, 1.496), (-0.7256, 5.143, 1.961), (-0.7256, 5.143, 1.496), (-0.7256, 4.79, 1.705), (-0.7256, 5.576, 1.705), (-0.7256, 4.79, 1.752), (-0.7256, 5.576, 1.752), (-0.7056, 5.222, 1.961), (-0.7056, 5.222, 1.496), (-0.7056, 5.143, 1.961), (-0.7056, 5.143, 1.496), (-0.7256, 5.143, 1.705), (-0.7256, 5.143, 1.752), (-0.7056, 4.79, 1.705), (-0.7056, 4.79, 1.752), (-0.7056, 5.143, 1.705), (-0.7056, 5.143, 1.752), (-0.7256, 5.222, 1.705), (-0.7256, 5.222, 1.752), (-0.7056, 5.576, 1.705), (-0.7056, 5.576, 1.752), (-0.7056, 5.222, 1.705), (-0.7056, 5.222, 1.752), (-0.6056, 4.77, 1.484), (-0.6056, 5.595, 1.484), (-0.6056, 5.595, 1.973), (-0.6056, 4.77, 1.973), (-0.5856, 4.79, 1.496), (-0.5856, 4.79, 1.961), (-0.5856, 5.576, 1.961), (-0.5856, 5.576, 1.496), (-0.5856, 4.77, 1.484), (-0.5856, 4.77, 1.973), (-0.5856, 5.595, 1.973), (-0.5856, 5.595, 1.484), (0.5716, 6.076, 2.166), (0.5716, 6.026, 2.166), (0.5716, 6.076, 2.116), (0.5716, 6.026, 2.116), (0.5716, 5.976, 2.21), (0.5716, 6.026, 2.21), (0.5716, 5.976, 2.166), (0.5716, 6.026, 2.166), (0.5716, 5.976, 2.225), (0.5716, 5.926, 2.166), (0.5716, 5.926, 2.225), (0.5716, 4.323, 2.166), (0.5716, 5.926, 2.21), (0.5716, 4.323, 2.21), (0.5716, 4.13, 2.166), (0.5716, 4.13, 2.21), (0.5716, 2.335, 2.21), (0.5716, 2.337, 2.166), (0.5716, 2.335, 2.225), (0.5716, 2.285, 2.225), (0.5716, 2.185, 2.216), (0.5716, 2.235, 2.166), (0.5716, 2.235, 2.21), (0.5716, 2.185, 2.214), (0.5716, 2.185, 2.166), (0.5716, 2.235, 2.216), (0.5716, 2.235, 2.166), (0.5716, 2.285, 2.21), (0.5716, 2.287, 2.166), (-0.7056, 4.308, 1.079), (-0.7056, 2.854, 1.079), (-0.7056, 2.356, 1.079), (-0.6056, 2.235, 1.079), (-0.7056, 2.235, 1.079), (-0.7556, 2.185, 1.079), (-0.7056, 2.185, 1.079), (-0.7556, 2.235, 1.079), (-0.7056, 2.235, 1.079), (-0.7056, 6.076, 1.079), (-0.7056, 6.026, 1.079), (-0.7556, 6.076, 1.079), (-0.7556, 6.026, 1.079), (-0.6056, 5.917, 1.079), (-0.7056, 6.026, 1.079), (-0.6056, 6.026, 1.079)], [], [(22, 5, 67, 123), (127, 68, 351, 350), (4, 349, 351, 68, 67, 5, 7, 6), (0, 64, 65, 365, 366, 1, 3, 2), (16, 17, 3, 1), (17, 18, 2, 3), (18, 19, 0, 2), (13, 14, 11, 10), (12, 13, 10, 9), (15, 12, 9, 8), (134, 102, 358, 361), (26, 11, 103, 130), (36, 37, 12, 15), (37, 38, 13, 12), (38, 39, 14, 13), (102, 113, 355, 358), (11, 14, 109, 103), (0, 19, 118, 64), (65, 115, 372, 365), (27, 28, 362, 360), (26, 35, 34, 25), (7, 5, 22, 21), (6, 7, 21, 20), (4, 6, 20, 23), (23, 46, 352, 348), (148, 127, 350, 353), (123, 158, 45, 22), (8, 9, 24, 27), (9, 10, 25, 24), (10, 11, 26, 25), (16, 29, 32, 17), (115, 134, 361, 372), (25, 34, 33, 24), (34, 35, 30, 31), (33, 34, 31, 32), (28, 33, 32, 29), (30, 35, 144, 138), (19, 30, 138, 118), (130, 144, 35, 26), (18, 31, 30, 19), (24, 33, 28, 27), (17, 32, 31, 18), (14, 39, 151, 109), (113, 148, 353, 355), (37, 40, 42, 38), (20, 41, 46, 23), (38, 42, 44, 39), (44, 45, 158, 157), (43, 45, 44, 42), (41, 43, 42, 40), (46, 41, 40, 47), (22, 45, 43, 21), (36, 47, 40, 37), (21, 43, 41, 20), (39, 44, 157, 151), (49, 51, 50, 48), (168, 61, 60, 167), (59, 91, 92, 90, 78, 57), (53, 57, 56, 52), (52, 56, 58, 54), (54, 58, 59, 55), (93, 99, 97, 60), (169, 63, 61, 168), (167, 60, 62, 170), (170, 62, 63, 169), (126, 123, 67, 74), (127, 122, 66, 68), (73, 75, 76, 74, 67, 68, 66), (123, 67, 68, 127), (69, 71, 72, 70, 48, 65, 64), (116, 70, 72, 119), (119, 72, 71, 120), (120, 71, 69, 121), (122, 128, 73, 66), (56, 77, 88, 89, 87, 58), (78, 90, 88, 77), (77, 81, 82, 78), (82, 86, 84, 80), (78, 82, 80, 57), (56, 79, 81, 77), (57, 80, 79, 56), (84, 86, 85, 83), (81, 85, 86, 82), (79, 83, 85, 81), (80, 84, 83, 79), (87, 89, 92, 91), (89, 88, 90, 92), (58, 87, 91, 59), (94, 96, 95, 93), (60, 383, 382, 93), (63, 96, 94, 61), (62, 95, 96, 63), (97, 99, 100, 98), (60, 97, 98, 62), (62, 98, 100, 95), (95, 100, 99, 93), (61, 385, 383, 60), (94, 384, 385, 61), (93, 382, 384, 94), (129, 135, 104, 101), (111, 106, 107, 112), (110, 105, 106, 111), (114, 104, 105, 110), (130, 103, 102, 134), (134, 129, 101, 102), (133, 130, 103, 107), (149, 114, 110, 152), (152, 110, 111, 153), (153, 111, 112, 154), (101, 104, 114, 108), (103, 109, 113, 102), (102, 101, 108, 113), (107, 103, 109, 112), (69, 64, 118, 121), (65, 48, 117, 115), (64, 118, 115, 65), (48, 70, 116, 117), (135, 129, 143, 136), (117, 116, 137, 140), (133, 132, 146, 147), (76, 125, 126, 74), (75, 124, 125, 76), (73, 128, 124, 75), (128, 122, 156, 165), (151, 123, 127, 148), (148, 150, 122, 127), (123, 126, 164, 158), (104, 135, 131, 105), (105, 131, 132, 106), (106, 132, 133, 107), (116, 119, 142, 137), (115, 117, 129, 134), (118, 130, 134, 115), (132, 131, 145, 146), (146, 141, 139, 147), (145, 142, 141, 146), (136, 137, 142, 145), (139, 138, 144, 147), (140, 137, 136, 143), (121, 118, 138, 139), (130, 133, 147, 144), (120, 121, 139, 141), (129, 143, 140, 117), (131, 135, 136, 145), (119, 120, 141, 142), (118, 138, 144, 130), (112, 109, 151, 154), (113, 108, 150, 148), (109, 151, 148, 113), (108, 114, 149, 150), (152, 153, 161, 159), (124, 128, 165, 160), (153, 154, 163, 161), (155, 166, 165, 156), (163, 157, 158, 164), (162, 161, 163, 164), (160, 159, 161, 162), (165, 166, 159, 160), (122, 156, 155, 150), (126, 125, 162, 164), (149, 152, 159, 166), (150, 149, 166, 155), (151, 157, 158, 123), (125, 124, 160, 162), (154, 151, 157, 163), (57, 170, 169, 59), (53, 167, 170, 57), (59, 169, 168, 55), (55, 168, 167, 53), (51, 387, 373, 374, 171, 173, 175), (174, 176, 175, 173), (48, 186, 183, 182, 172, 178), (172, 174, 173, 171), (177, 175, 176, 178), (171, 177, 178, 172), (185, 179, 375, 377, 50, 51, 175, 177, 184), (186, 48, 376, 386, 174, 172, 182, 180), (182, 183, 184, 181), (180, 182, 181, 179), (185, 184, 183, 186), (179, 185, 186, 180), (181, 194, 223, 216, 224, 192, 179), (229, 231, 197, 189), (215, 217, 198, 188), (244, 272, 278, 250), (216, 217, 196, 192, 224), (219, 220, 197, 193, 222), (230, 231, 198, 194, 235), (232, 233, 195, 191, 237), (185, 191, 221, 219, 222, 193, 184), (184, 193, 236, 230, 235, 194, 181), (179, 192, 234, 232, 237, 191, 185), (218, 220, 195, 190), (200, 214, 213, 201), (175, 177, 207, 310, 300, 308, 209), (302, 305, 214, 200), (173, 210, 309, 304, 311, 208, 171), (302, 303, 203, 199), (201, 205, 204, 200), (298, 299, 206, 202), (199, 203, 206, 202), (304, 305, 212, 208, 311), (300, 310, 207, 211, 301), (209, 213, 214, 210, 313, 307, 315), (208, 212, 211, 207, 314, 306, 312), (175, 209, 315, 307, 313, 210, 173), (171, 208, 312, 306, 314, 207, 177), (298, 201, 213, 301), (202, 211, 212, 199), (194, 198, 217, 216, 223), (187, 196, 217, 215), (189, 197, 220, 218), (191, 195, 220, 219, 221), (223, 224, 221, 222), (195, 262, 263, 190), (223, 227, 228, 224), (189, 284, 285, 188), (221, 225, 226, 222), (222, 226, 227, 223), (193, 197, 231, 230, 236), (188, 198, 231, 229), (192, 196, 233, 232, 234), (252, 280, 277, 249), (237, 243, 253, 246), (235, 239, 252, 249), (243, 253, 254, 241), (239, 252, 251, 238), (224, 267, 266, 221), (190, 263, 284, 189), (251, 279, 280, 252), (179, 257, 259, 181), (232, 247, 246, 237), (242, 255, 254, 241), (232, 247, 248, 234), (240, 250, 251, 238), (234, 248, 255, 242), (230, 245, 249, 235), (230, 245, 244, 236), (236, 244, 250, 240), (232, 234, 242, 241), (243, 237, 232, 241), (230, 238, 239, 235), (240, 238, 230, 236), (250, 278, 279, 251), (185, 256, 275, 247), (249, 277, 273, 245), (184, 258, 256, 185), (247, 275, 276, 248), (260, 265, 264, 261), (269, 268, 270, 271), (267, 271, 270, 266), (263, 262, 265, 260), (273, 277, 280, 279), (273, 279, 278, 272), (275, 282, 283, 276), (275, 274, 281, 282), (261, 257, 275, 260), (260, 275, 256, 263), (256, 258, 284, 263), (258, 259, 285, 284), (261, 285, 259, 257), (188, 285, 261, 187), (226, 268, 269, 227), (187, 261, 264, 196), (254, 282, 281, 253), (233, 265, 262, 195), (255, 283, 282, 254), (225, 270, 268, 226), (248, 276, 283, 255), (227, 269, 271, 228), (185, 256, 257, 179), (228, 271, 267, 224), (253, 281, 274, 246), (196, 264, 265, 233), (245, 273, 272, 244), (247, 275, 257, 179), (181, 259, 258, 184), (221, 266, 270, 225), (246, 274, 275, 247), (186, 290, 291, 180), (287, 297, 295, 286), (182, 293, 292, 183), (183, 292, 290, 186), (292, 296, 294, 290), (293, 297, 296, 292), (290, 294, 295, 291), (291, 295, 297, 293), (288, 296, 297, 287), (289, 294, 296, 288), (286, 295, 294, 289), (180, 291, 293, 182), (202, 298, 301, 211), (209, 308, 300, 301, 213), (201, 205, 299, 298), (210, 214, 305, 304, 309), (200, 204, 303, 302), (199, 212, 305, 302), (311, 310, 308, 309), (319, 317, 316, 318), (308, 316, 318, 310), (309, 317, 316, 308), (310, 311, 319, 318), (311, 319, 317, 309), (320, 312, 314, 321), (324, 325, 323, 322), (314, 323, 322, 312), (321, 314, 323, 325), (320, 324, 325, 321), (312, 320, 324, 322), (326, 327, 315, 313), (330, 328, 329, 331), (326, 330, 331, 327), (313, 328, 330, 326), (315, 329, 328, 313), (327, 331, 329, 315), (176, 338, 337, 178), (174, 172, 336, 339), (334, 342, 343, 333), (332, 340, 343, 333), (339, 336, 340, 343), (338, 342, 341, 337), (339, 343, 342, 338), (337, 341, 340, 336), (174, 339, 338, 176), (335, 341, 342, 334), (178, 337, 336, 172), (332, 340, 341, 335), (364, 369, 86, 85), (346, 347, 97, 99), (354, 352, 46, 47), (360, 359, 8, 27), (384, 382, 383, 385), (380, 381, 379, 378), (376, 377, 375, 374, 373, 387, 388, 386), (381, 380, 55, 53), (369, 370, 84, 86), (371, 363, 29, 16), (378, 379, 52, 54), (366, 371, 16, 1), (348, 349, 4, 23), (344, 345, 347, 346), (350, 351, 349, 348, 352, 354, 356, 357, 359, 360, 362, 363, 371, 366, 365, 372, 361, 358, 355, 353), (356, 354, 47, 36), (379, 381, 53, 52), (380, 378, 54, 55), (357, 356, 36, 15), (363, 362, 28, 29), (368, 367, 364, 85, 83), (347, 345, 98, 97), (344, 346, 99, 100), (359, 357, 15, 8), (377, 376, 48, 50), (374, 375, 179, 181, 184, 177, 171), (345, 344, 100, 98), (388, 387, 51, 49), (370, 368, 83, 84), (386, 388, 49, 48, 178, 176, 174)])
_uv = me_plane_003.uv_layers.new(name='UVMap')
_uv.uv.foreach_set('vector', [0.1552, 0.8824, 0.1552, 0.8743, 0.1524, 0.8743, 0.1524, 0.8824, 0.2362, 0.8662, 0.2362, 0.8743, 0.2522, 0.8743, 0.2522, 0.8662, 0.1382, 0.8807, 0.133, 0.8766, 0.1318, 0.8766, 0.1318, 0.8926, 0.1426, 0.8926, 0.1426, 0.8898, 0.142, 0.8865, 0.1404, 0.8832, 0.1865, 0.8898, 0.1865, 0.8926, 0.1973, 0.8926, 0.1973, 0.8766, 0.1961, 0.8766, 0.191, 0.8807, 0.1887, 0.8832, 0.1871, 0.8865, 0.1646, 0.9773, 0.162, 0.9773, 0.162, 0.9802, 0.1646, 0.9802, 0.162, 0.9773, 0.1585, 0.9773, 0.1585, 0.9802, 0.162, 0.9802, 0.1585, 0.9773, 0.1552, 0.9773, 0.1552, 0.9802, 0.1585, 0.9802, 0.1585, 0.9219, 0.1552, 0.9219, 0.1552, 0.9272, 0.1585, 0.9272, 0.162, 0.9219, 0.1585, 0.9219, 0.1585, 0.9272, 0.162, 0.9272, 0.1646, 0.9219, 0.162, 0.9219, 0.162, 0.9272, 0.1646, 0.9272, 0.2362, 0.7713, 0.2362, 0.8214, 0.2522, 0.8214, 0.2522, 0.7713, 0.1552, 0.9773, 0.1552, 0.9272, 0.1524, 0.9272, 0.1524, 0.9773, 0.1646, 0.8824, 0.162, 0.8824, 0.162, 0.9219, 0.1646, 0.9219, 0.162, 0.8824, 0.1585, 0.8824, 0.1585, 0.9219, 0.162, 0.9219, 0.1585, 0.8824, 0.1552, 0.8824, 0.1552, 0.9219, 0.1585, 0.9219, 0.2362, 0.8214, 0.2362, 0.8267, 0.2522, 0.8267, 0.2522, 0.8214, 0.1552, 0.9272, 0.1552, 0.9219, 0.1524, 0.9219, 0.1524, 0.9272, 0.1552, 0.9802, 0.1552, 0.9773, 0.1524, 0.9773, 0.1524, 0.9802, 0.2362, 0.7684, 0.2362, 0.7713, 0.2522, 0.7713, 0.2522, 0.7684, 0.126, 0.5874, 0.126, 0.5874, 0.1282, 0.5874, 0.1284, 0.5874, 0.06605, 0.6364, 0.06605, 0.6364, 0.06758, 0.6364, 0.06758, 0.6364, 0.1585, 0.8743, 0.1552, 0.8743, 0.1552, 0.8824, 0.1585, 0.8824, 0.162, 0.8743, 0.1585, 0.8743, 0.1585, 0.8824, 0.162, 0.8824, 0.1646, 0.8743, 0.162, 0.8743, 0.162, 0.8824, 0.1646, 0.8824, 0.1428, 0.5408, 0.1428, 0.5408, 0.1463, 0.5408, 0.1466, 0.5408, 0.2362, 0.8662, 0.2362, 0.8662, 0.2522, 0.8662, 0.2522, 0.8662, 0.04622, 0.618, 0.04622, 0.618, 0.04828, 0.618, 0.04828, 0.618, 0.1646, 0.9272, 0.162, 0.9272, 0.162, 0.9773, 0.1646, 0.9773, 0.162, 0.9272, 0.1585, 0.9272, 0.1585, 0.9773, 0.162, 0.9773, 0.1585, 0.9272, 0.1552, 0.9272, 0.1552, 0.9773, 0.1585, 0.9773, 0.07037, 0.6364, 0.07037, 0.6364, 0.06916, 0.6364, 0.06916, 0.6364, 0.2362, 0.7713, 0.2362, 0.7713, 0.2522, 0.7713, 0.2522, 0.7713, 0.06758, 0.6364, 0.06758, 0.6364, 0.06916, 0.6364, 0.06916, 0.6364, 0.06758, 0.6364, 0.06605, 0.6364, 0.06605, 0.6364, 0.06758, 0.6364, 0.06916, 0.6364, 0.06758, 0.6364, 0.06758, 0.6364, 0.06916, 0.6364, 0.07037, 0.6364, 0.06916, 0.6364, 0.06916, 0.6364, 0.07037, 0.6364, 0.06605, 0.6364, 0.06605, 0.6364, 0.06474, 0.6364, 0.06474, 0.6364, 0.06605, 0.6364, 0.06605, 0.6364, 0.06474, 0.6364, 0.06474, 0.6364, 0.06474, 0.6364, 0.06474, 0.6364, 0.06605, 0.6364, 0.06605, 0.6364, 0.06758, 0.6364, 0.06758, 0.6364, 0.06605, 0.6364, 0.06605, 0.6364, 0.06916, 0.6364, 0.06916, 0.6364, 0.07037, 0.6364, 0.07037, 0.6364, 0.06916, 0.6364, 0.06916, 0.6364, 0.06758, 0.6364, 0.06758, 0.6364, 0.1552, 0.9219, 0.1552, 0.8824, 0.1524, 0.8824, 0.1524, 0.9219, 0.2362, 0.8267, 0.2362, 0.8662, 0.2522, 0.8662, 0.2522, 0.8267, 0.05319, 0.618, 0.05319, 0.618, 0.05069, 0.618, 0.05069, 0.618, 0.05319, 0.618, 0.05319, 0.618, 0.0551, 0.618, 0.0551, 0.618, 0.05069, 0.618, 0.05069, 0.618, 0.04828, 0.618, 0.04828, 0.618, 0.04828, 0.618, 0.04828, 0.618, 0.04622, 0.618, 0.04622, 0.618, 0.05069, 0.618, 0.04828, 0.618, 0.04828, 0.618, 0.05069, 0.618, 0.05319, 0.618, 0.05069, 0.618, 0.05069, 0.618, 0.05319, 0.618, 0.0551, 0.618, 0.05319, 0.618, 0.05319, 0.618, 0.0551, 0.618, 0.04828, 0.618, 0.04828, 0.618, 0.05069, 0.618, 0.05069, 0.618, 0.0551, 0.618, 0.0551, 0.618, 0.05319, 0.618, 0.05319, 0.618, 0.05069, 0.618, 0.05069, 0.618, 0.05319, 0.618, 0.05319, 0.618, 0.04828, 0.618, 0.04828, 0.618, 0.04622, 0.618, 0.04622, 0.618, 0.1762, 0.9802, 0.179, 0.9802, 0.179, 0.8743, 0.1762, 0.8743, 0.1102, 0.5992, 0.1102, 0.562, 0.1092, 0.562, 0.1092, 0.5992, 0.08559, 0.563, 0.08559, 0.563, 0.08489, 0.5633, 0.08461, 0.564, 0.08461, 0.564, 0.08559, 0.564, 0.2179, 0.7698, 0.2193, 0.7698, 0.2193, 0.7684, 0.2179, 0.7684, 0.0373, 0.565, 0.0373, 0.564, 0.03632, 0.564, 0.03632, 0.565, 0.06355, 0.4876, 0.06257, 0.4876, 0.06257, 0.4885, 0.06355, 0.4885, 0.1092, 0.562, 0.1092, 0.562, 0.1092, 0.562, 0.1092, 0.562, 0.06257, 0.5258, 0.06257, 0.563, 0.06355, 0.563, 0.06355, 0.5258, 0.2179, 0.8228, 0.2179, 0.8757, 0.2193, 0.8757, 0.2193, 0.8228, 0.1083, 0.5992, 0.1083, 0.6365, 0.1092, 0.6365, 0.1092, 0.5992, 0.1552, 0.8824, 0.1524, 0.8824, 0.1524, 0.8743, 0.1552, 0.8743, 0.2362, 0.8662, 0.2531, 0.8662, 0.2531, 0.8743, 0.2362, 0.8743, 0.1382, 0.8807, 0.1404, 0.8832, 0.142, 0.8865, 0.1426, 0.8898, 0.1426, 0.8926, 0.1318, 0.8926, 0.1318, 0.8757, 0.2193, 0.9721, 0.2193, 0.9802, 0.23, 0.9802, 0.23, 0.9721, 0.1865, 0.8898, 0.1871, 0.8865, 0.1887, 0.8832, 0.191, 0.8807, 0.1973, 0.8757, 0.1973, 0.8926, 0.1865, 0.8926, 0.1646, 0.9773, 0.1646, 0.9802, 0.162, 0.9802, 0.162, 0.9773, 0.162, 0.9773, 0.162, 0.9802, 0.1585, 0.9802, 0.1585, 0.9773, 0.1585, 0.9773, 0.1585, 0.9802, 0.1552, 0.9802, 0.1552, 0.9773, 0.2913, 0.7765, 0.285, 0.7765, 0.285, 0.7684, 0.2913, 0.7684, 0.0373, 0.564, 0.0373, 0.563, 0.0373, 0.563, 0.0366, 0.5633, 0.03632, 0.564, 0.03632, 0.564, 0.08092, 0.7684, 0.08092, 0.7684, 0.08092, 0.7684, 0.08092, 0.7684, 0.1191, 0.5768, 0.1191, 0.5749, 0.1181, 0.5749, 0.1181, 0.5768, 0.08461, 0.5659, 0.08461, 0.5778, 0.08559, 0.5778, 0.08559, 0.5659, 0.08461, 0.564, 0.08461, 0.5659, 0.08559, 0.5659, 0.08559, 0.564, 0.0373, 0.564, 0.03927, 0.564, 0.03927, 0.563, 0.0373, 0.563, 0.1987, 0.8757, 0.1987, 0.8785, 0.2001, 0.8785, 0.2001, 0.8757, 0.2015, 0.8873, 0.2001, 0.8873, 0.2001, 0.8887, 0.2015, 0.8887, 0.1191, 0.5749, 0.1191, 0.563, 0.1181, 0.563, 0.1181, 0.5749, 0.03927, 0.564, 0.05118, 0.564, 0.05118, 0.563, 0.03927, 0.563, 0.1987, 0.8785, 0.1987, 0.8954, 0.2001, 0.8954, 0.2001, 0.8785, 0.0863, 0.564, 0.08559, 0.564, 0.08559, 0.565, 0.0863, 0.565, 0.08559, 0.564, 0.0863, 0.564, 0.0863, 0.563, 0.08559, 0.563, 0.08092, 0.7684, 0.08092, 0.7684, 0.08092, 0.7684, 0.08092, 0.7684, 0.0765, 0.5748, 0.0765, 0.5734, 0.0751, 0.5734, 0.0751, 0.5748, 0.1092, 0.562, 0.1092, 0.562, 0.1092, 0.562, 0.1092, 0.562, 0.06257, 0.563, 0.06257, 0.563, 0.06355, 0.563, 0.06355, 0.563, 0.1083, 0.6365, 0.1083, 0.6365, 0.1092, 0.6365, 0.1092, 0.6365, 0.2179, 0.8757, 0.2179, 0.8757, 0.2193, 0.8757, 0.2193, 0.8757, 0.2179, 0.8757, 0.2179, 0.8757, 0.2193, 0.8757, 0.2193, 0.8757, 0.1083, 0.6365, 0.1083, 0.6365, 0.1083, 0.6365, 0.1083, 0.6365, 0.0751, 0.5734, 0.0751, 0.5734, 0.0751, 0.5748, 0.0751, 0.5748, 0.1102, 0.562, 0.1102, 0.562, 0.1092, 0.562, 0.1092, 0.562, 0.06355, 0.563, 0.06355, 0.563, 0.06355, 0.563, 0.06355, 0.563, 0.0751, 0.5748, 0.0751, 0.5748, 0.0765, 0.5748, 0.0765, 0.5748, 0.2913, 0.8714, 0.285, 0.8714, 0.285, 0.8214, 0.2913, 0.8214, 0.1585, 0.9219, 0.1585, 0.9272, 0.1552, 0.9272, 0.1552, 0.9219, 0.162, 0.9219, 0.162, 0.9272, 0.1585, 0.9272, 0.1585, 0.9219, 0.1646, 0.9219, 0.1646, 0.9272, 0.162, 0.9272, 0.162, 0.9219, 0.2193, 0.8772, 0.2193, 0.9272, 0.23, 0.9272, 0.23, 0.8772, 0.2362, 0.7713, 0.2531, 0.7713, 0.2531, 0.8214, 0.2362, 0.8214, 0.1552, 0.9773, 0.1524, 0.9773, 0.1524, 0.9272, 0.1552, 0.9272, 0.1646, 0.8824, 0.1646, 0.9219, 0.162, 0.9219, 0.162, 0.8824, 0.162, 0.8824, 0.162, 0.9219, 0.1585, 0.9219, 0.1585, 0.8824, 0.1585, 0.8824, 0.1585, 0.9219, 0.1552, 0.9219, 0.1552, 0.8824, 0.2913, 0.8214, 0.285, 0.8214, 0.285, 0.816, 0.2913, 0.816, 0.2193, 0.9272, 0.2193, 0.9326, 0.23, 0.9326, 0.23, 0.9272, 0.2362, 0.8214, 0.2531, 0.8214, 0.2531, 0.8267, 0.2362, 0.8267, 0.1552, 0.9272, 0.1524, 0.9272, 0.1524, 0.9219, 0.1552, 0.9219, 0.1552, 0.9802, 0.1524, 0.9802, 0.1524, 0.9773, 0.1552, 0.9773, 0.2362, 0.7684, 0.2531, 0.7684, 0.2531, 0.7713, 0.2362, 0.7713, 0.2193, 0.8743, 0.2193, 0.8772, 0.23, 0.8772, 0.23, 0.8743, 0.2913, 0.8743, 0.285, 0.8743, 0.285, 0.8714, 0.2913, 0.8714, 0.126, 0.5874, 0.1289, 0.5874, 0.1289, 0.5874, 0.126, 0.5874, 0.1289, 0.5874, 0.126, 0.5874, 0.126, 0.5874, 0.1289, 0.5874, 0.06605, 0.6364, 0.06758, 0.6364, 0.06758, 0.6364, 0.06605, 0.6364, 0.1585, 0.8743, 0.1585, 0.8824, 0.1552, 0.8824, 0.1552, 0.8743, 0.162, 0.8743, 0.162, 0.8824, 0.1585, 0.8824, 0.1585, 0.8743, 0.1646, 0.8743, 0.1646, 0.8824, 0.162, 0.8824, 0.162, 0.8743, 0.1428, 0.5408, 0.1475, 0.5408, 0.1475, 0.5408, 0.1428, 0.5408, 0.2193, 0.9721, 0.2193, 0.9721, 0.23, 0.9721, 0.23, 0.9721, 0.2362, 0.8662, 0.2531, 0.8662, 0.2531, 0.8662, 0.2362, 0.8662, 0.04622, 0.618, 0.04828, 0.618, 0.04828, 0.618, 0.04622, 0.618, 0.1646, 0.9272, 0.1646, 0.9773, 0.162, 0.9773, 0.162, 0.9272, 0.162, 0.9272, 0.162, 0.9773, 0.1585, 0.9773, 0.1585, 0.9272, 0.1585, 0.9272, 0.1585, 0.9773, 0.1552, 0.9773, 0.1552, 0.9272, 0.07037, 0.6364, 0.06916, 0.6364, 0.06916, 0.6364, 0.07037, 0.6364, 0.2362, 0.7713, 0.2531, 0.7713, 0.2531, 0.7713, 0.2362, 0.7713, 0.2193, 0.8772, 0.2193, 0.8772, 0.23, 0.8772, 0.23, 0.8772, 0.06758, 0.6364, 0.06916, 0.6364, 0.06916, 0.6364, 0.06758, 0.6364, 0.06758, 0.6364, 0.06758, 0.6364, 0.06605, 0.6364, 0.06605, 0.6364, 0.06916, 0.6364, 0.06916, 0.6364, 0.06758, 0.6364, 0.06758, 0.6364, 0.07037, 0.6364, 0.07037, 0.6364, 0.06916, 0.6364, 0.06916, 0.6364, 0.06605, 0.6364, 0.06474, 0.6364, 0.06474, 0.6364, 0.06605, 0.6364, 0.1289, 0.5874, 0.126, 0.5874, 0.126, 0.5874, 0.1289, 0.5874, 0.06605, 0.6364, 0.06474, 0.6364, 0.06474, 0.6364, 0.06605, 0.6364, 0.06474, 0.6364, 0.06605, 0.6364, 0.06605, 0.6364, 0.06474, 0.6364, 0.06758, 0.6364, 0.06605, 0.6364, 0.06605, 0.6364, 0.06758, 0.6364, 0.2531, 0.7713, 0.2531, 0.7713, 0.2531, 0.7713, 0.2531, 0.7713, 0.06916, 0.6364, 0.07037, 0.6364, 0.07037, 0.6364, 0.06916, 0.6364, 0.06916, 0.6364, 0.06758, 0.6364, 0.06758, 0.6364, 0.06916, 0.6364, 0.2193, 0.8772, 0.2193, 0.8772, 0.2193, 0.8772, 0.2193, 0.8772, 0.1552, 0.9219, 0.1524, 0.9219, 0.1524, 0.8824, 0.1552, 0.8824, 0.2362, 0.8267, 0.2531, 0.8267, 0.2531, 0.8662, 0.2362, 0.8662, 0.2193, 0.9326, 0.2193, 0.9721, 0.23, 0.9721, 0.23, 0.9326, 0.2913, 0.816, 0.285, 0.816, 0.285, 0.7765, 0.2913, 0.7765, 0.05319, 0.618, 0.05069, 0.618, 0.05069, 0.618, 0.05319, 0.618, 0.05319, 0.618, 0.0551, 0.618, 0.0551, 0.618, 0.05319, 0.618, 0.05069, 0.618, 0.04828, 0.618, 0.04828, 0.618, 0.05069, 0.618, 0.1475, 0.5408, 0.1428, 0.5408, 0.1428, 0.5408, 0.1475, 0.5408, 0.04828, 0.618, 0.04622, 0.618, 0.04622, 0.618, 0.04828, 0.618, 0.05069, 0.618, 0.05069, 0.618, 0.04828, 0.618, 0.04828, 0.618, 0.05319, 0.618, 0.05319, 0.618, 0.05069, 0.618, 0.05069, 0.618, 0.0551, 0.618, 0.0551, 0.618, 0.05319, 0.618, 0.05319, 0.618, 0.2531, 0.8662, 0.2531, 0.8662, 0.2531, 0.8662, 0.2531, 0.8662, 0.04828, 0.618, 0.05069, 0.618, 0.05069, 0.618, 0.04828, 0.618, 0.0551, 0.618, 0.05319, 0.618, 0.05319, 0.618, 0.0551, 0.618, 0.1475, 0.5408, 0.1428, 0.5408, 0.1428, 0.5408, 0.1475, 0.5408, 0.2193, 0.9721, 0.2193, 0.9721, 0.2193, 0.9721, 0.2193, 0.9721, 0.05069, 0.618, 0.05319, 0.618, 0.05319, 0.618, 0.05069, 0.618, 0.04828, 0.618, 0.04622, 0.618, 0.04622, 0.618, 0.04828, 0.618, 0.1083, 0.562, 0.1083, 0.5992, 0.1092, 0.5992, 0.1092, 0.562, 0.2179, 0.7698, 0.2179, 0.8228, 0.2193, 0.8228, 0.2193, 0.7698, 0.06257, 0.4885, 0.06257, 0.5258, 0.06355, 0.5258, 0.06355, 0.4885, 0.1102, 0.6365, 0.1102, 0.5992, 0.1092, 0.5992, 0.1092, 0.6365, 0.1183, 0.7684, 0.08785, 0.7684, 0.08785, 0.8164, 0.08785, 0.857, 0.0995, 0.8029, 0.0995, 0.781, 0.1125, 0.781, 0.2419, 0.8629, 0.2581, 0.8629, 0.2581, 0.8668, 0.2419, 0.8668, 0.1524, 0.8743, 0.1581, 0.8603, 0.1581, 0.8384, 0.1711, 0.8384, 0.1711, 0.8029, 0.1581, 0.8029, 0.2379, 0.8831, 0.2379, 0.8669, 0.2418, 0.8669, 0.2418, 0.8831, 0.2582, 0.8831, 0.2582, 0.8669, 0.2621, 0.8669, 0.2621, 0.8831, 0.2419, 0.8832, 0.2581, 0.8832, 0.2581, 0.8871, 0.2419, 0.8871, 0.1125, 0.8603, 0.0995, 0.8603, 0.08785, 0.8709, 0.08785, 0.8743, 0.1183, 0.8743, 0.1183, 0.7684, 0.1125, 0.781, 0.1125, 0.8029, 0.1125, 0.8384, 0.1581, 0.8603, 0.1524, 0.8743, 0.1828, 0.8743, 0.1828, 0.7715, 0.1711, 0.781, 0.1711, 0.8029, 0.1711, 0.8384, 0.1711, 0.8603, 0.2244, 0.8369, 0.2756, 0.8369, 0.2756, 0.8493, 0.2244, 0.8493, 0.2119, 0.9006, 0.2119, 0.8494, 0.2243, 0.8494, 0.2243, 0.9006, 0.2757, 0.9006, 0.2757, 0.8494, 0.2881, 0.8494, 0.2881, 0.9006, 0.2244, 0.9007, 0.2756, 0.9007, 0.2756, 0.9131, 0.2244, 0.9131, 0.1133, 0.6275, 0.1133, 0.6275, 0.1133, 0.6276, 0.1133, 0.6278, 0.1133, 0.6279, 0.1133, 0.6281, 0.1133, 0.6281, 0.1082, 0.6283, 0.1085, 0.6283, 0.1085, 0.6248, 0.1082, 0.6248, 0.1106, 0.633, 0.1106, 0.6329, 0.1084, 0.6329, 0.1084, 0.633, 0.111, 0.6337, 0.111, 0.6337, 0.111, 0.629, 0.111, 0.629, 0.1127, 0.6283, 0.1127, 0.6283, 0.1127, 0.6283, 0.1127, 0.6283, 0.1127, 0.6283, 0.1127, 0.6283, 0.1127, 0.6283, 0.1127, 0.6283, 0.1127, 0.6283, 0.1127, 0.6283, 0.1127, 0.6283, 0.1127, 0.6283, 0.1127, 0.6283, 0.1127, 0.6283, 0.1127, 0.6283, 0.1127, 0.6283, 0.1127, 0.6283, 0.1127, 0.6283, 0.1127, 0.6283, 0.1127, 0.6283, 0.114, 0.6281, 0.114, 0.6281, 0.114, 0.6279, 0.114, 0.6278, 0.114, 0.6276, 0.114, 0.6275, 0.114, 0.6275, 0.114, 0.6275, 0.114, 0.6275, 0.1138, 0.6275, 0.1136, 0.6275, 0.1135, 0.6275, 0.1133, 0.6275, 0.1133, 0.6275, 0.1133, 0.6281, 0.1133, 0.6281, 0.1135, 0.6281, 0.1136, 0.6281, 0.1138, 0.6281, 0.114, 0.6281, 0.114, 0.6281, 0.1106, 0.633, 0.1106, 0.6331, 0.1128, 0.6331, 0.1128, 0.633, 0.08703, 0.5387, 0.08703, 0.5387, 0.0883, 0.5387, 0.0883, 0.5387, 0.0883, 0.5387, 0.0883, 0.5408, 0.0883, 0.5408, 0.0883, 0.5403, 0.0883, 0.5398, 0.0883, 0.5392, 0.0883, 0.5387, 0.08703, 0.5398, 0.08703, 0.5398, 0.08703, 0.5387, 0.08703, 0.5387, 0.1138, 0.5113, 0.1138, 0.5113, 0.1138, 0.5174, 0.1138, 0.5235, 0.1138, 0.5296, 0.1138, 0.5357, 0.1138, 0.5357, 0.0995, 0.792, 0.0995, 0.792, 0.0995, 0.8029, 0.0995, 0.8029, 0.1125, 0.781, 0.1125, 0.781, 0.0995, 0.781, 0.0995, 0.781, 0.1884, 0.875, 0.1884, 0.875, 0.1884, 0.9464, 0.1884, 0.9464, 0.0995, 0.8029, 0.0995, 0.8029, 0.1125, 0.8029, 0.1125, 0.8029, 0.08703, 0.5398, 0.08703, 0.5398, 0.08703, 0.5408, 0.08703, 0.5408, 0.08703, 0.5403, 0.1383, 0.5235, 0.1383, 0.5296, 0.1383, 0.5357, 0.1383, 0.5357, 0.1383, 0.5235, 0.0883, 0.5387, 0.0883, 0.5387, 0.08703, 0.5387, 0.08703, 0.5387, 0.08735, 0.5387, 0.08766, 0.5387, 0.08798, 0.5387, 0.08703, 0.5408, 0.08703, 0.5408, 0.0883, 0.5408, 0.0883, 0.5408, 0.08798, 0.5408, 0.08766, 0.5408, 0.08735, 0.5408, 0.1382, 0.5112, 0.1382, 0.5112, 0.1321, 0.5112, 0.1261, 0.5112, 0.12, 0.5112, 0.1139, 0.5112, 0.1139, 0.5112, 0.1139, 0.5358, 0.1139, 0.5358, 0.12, 0.5358, 0.1261, 0.5358, 0.1321, 0.5358, 0.1382, 0.5358, 0.1382, 0.5358, 0.1383, 0.5235, 0.1383, 0.5113, 0.1383, 0.5113, 0.1383, 0.5235, 0.0883, 0.5408, 0.0883, 0.5408, 0.08703, 0.5408, 0.08703, 0.5408, 0.1127, 0.6283, 0.1127, 0.6283, 0.1127, 0.6283, 0.1127, 0.6283, 0.1127, 0.6283, 0.1128, 0.633, 0.1128, 0.6329, 0.1106, 0.6329, 0.1106, 0.633, 0.1084, 0.633, 0.1084, 0.6331, 0.1106, 0.6331, 0.1106, 0.633, 0.1127, 0.6283, 0.1127, 0.6283, 0.1127, 0.6283, 0.1127, 0.6283, 0.1127, 0.6283, 0.113, 0.6288, 0.1131, 0.6293, 0.1127, 0.6273, 0.1129, 0.6294, 0.1128, 0.6331, 0.1128, 0.6331, 0.1128, 0.633, 0.1128, 0.633, 0.09847, 0.5373, 0.09847, 0.5373, 0.09847, 0.5373, 0.09847, 0.5373, 0.0, 0.0, 0.0, 0.0, 0.0, 0.0, 0.0, 0.0, 0.09847, 0.5373, 0.09847, 0.5373, 0.09847, 0.5373, 0.09847, 0.5373, 0.1129, 0.6294, 0.1131, 0.6294, 0.1129, 0.6288, 0.113, 0.6288, 0.1127, 0.6283, 0.1127, 0.6283, 0.1127, 0.6283, 0.1127, 0.6283, 0.1127, 0.6283, 0.1082, 0.6318, 0.1085, 0.6318, 0.1085, 0.6283, 0.1082, 0.6283, 0.1127, 0.6283, 0.1127, 0.6283, 0.1127, 0.6283, 0.1127, 0.6283, 0.1127, 0.6283, 0.111, 0.6289, 0.111, 0.6289, 0.111, 0.6338, 0.111, 0.6338, 0.1111, 0.6341, 0.1111, 0.6291, 0.111, 0.629, 0.111, 0.6341, 0.111, 0.6339, 0.111, 0.6289, 0.111, 0.6289, 0.111, 0.6338, 0.09847, 0.5373, 0.09847, 0.5373, 0.09847, 0.5373, 0.09847, 0.5373, 0.09847, 0.5373, 0.09847, 0.5373, 0.09847, 0.5373, 0.09847, 0.5373, 0.1131, 0.6293, 0.1131, 0.6293, 0.1127, 0.6273, 0.1127, 0.6273, 0.0, 0.0, 0.0, 0.0, 0.0, 0.0, 0.0, 0.0, 0.09847, 0.5373, 0.09847, 0.5373, 0.09847, 0.5373, 0.09847, 0.5373, 0.2243, 0.9006, 0.2243, 0.9006, 0.2243, 0.8494, 0.2243, 0.8494, 0.1136, 0.6281, 0.1136, 0.6281, 0.1138, 0.6281, 0.1138, 0.6281, 0.09847, 0.5373, 0.09847, 0.5373, 0.09847, 0.5373, 0.09847, 0.5373, 0.1127, 0.6283, 0.1127, 0.6283, 0.1127, 0.6283, 0.1127, 0.6283, 0.09847, 0.5373, 0.09847, 0.5373, 0.09847, 0.5373, 0.09847, 0.5373, 0.111, 0.6341, 0.111, 0.6341, 0.1111, 0.6289, 0.111, 0.629, 0.1136, 0.6275, 0.1136, 0.6275, 0.1135, 0.6275, 0.1135, 0.6275, 0.1127, 0.6283, 0.1127, 0.6283, 0.1127, 0.6283, 0.1127, 0.6283, 0.111, 0.6337, 0.111, 0.6337, 0.111, 0.629, 0.111, 0.629, 0.111, 0.6341, 0.111, 0.6341, 0.111, 0.629, 0.111, 0.629, 0.1111, 0.6291, 0.1111, 0.6341, 0.111, 0.6341, 0.111, 0.629, 0.111, 0.6338, 0.111, 0.629, 0.111, 0.6289, 0.111, 0.6339, 0.111, 0.629, 0.111, 0.629, 0.111, 0.6338, 0.111, 0.6337, 0.09847, 0.5373, 0.09847, 0.5373, 0.09847, 0.5373, 0.09847, 0.5373, 0.0, 0.0, 0.0, 0.0, 0.0, 0.0, 0.0, 0.0, 0.1135, 0.6275, 0.1135, 0.6275, 0.1136, 0.6275, 0.1136, 0.6275, 0.2757, 0.8494, 0.2757, 0.8494, 0.2757, 0.9006, 0.2757, 0.9006, 0.1127, 0.6283, 0.1127, 0.6283, 0.1127, 0.6283, 0.1127, 0.6283, 0.1085, 0.6283, 0.1082, 0.6283, 0.1082, 0.6321, 0.1085, 0.6321, 0.1129, 0.6288, 0.1131, 0.6294, 0.1131, 0.6273, 0.1129, 0.6294, 0.1131, 0.6293, 0.1129, 0.6294, 0.1131, 0.6273, 0.1127, 0.6273, 0.1085, 0.6246, 0.1082, 0.6246, 0.1082, 0.6283, 0.1085, 0.6283, 0.111, 0.6325, 0.111, 0.6325, 0.111, 0.6304, 0.111, 0.6304, 0.111, 0.6325, 0.111, 0.6304, 0.111, 0.6304, 0.111, 0.6325, 0.111, 0.6327, 0.111, 0.6304, 0.111, 0.6304, 0.111, 0.6327, 0.111, 0.6327, 0.111, 0.6327, 0.111, 0.6305, 0.111, 0.6304, 0.1085, 0.6321, 0.09847, 0.5373, 0.09847, 0.5373, 0.1085, 0.6283, 0.1085, 0.6283, 0.09847, 0.5373, 0.09847, 0.5373, 0.1085, 0.6246, 0.09847, 0.5373, 0.09847, 0.5373, 0.09847, 0.5373, 0.09847, 0.5373, 0.09847, 0.5373, 0.09847, 0.5373, 0.09847, 0.5373, 0.09847, 0.5373, 0.09847, 0.5373, 0.09847, 0.5373, 0.09847, 0.5373, 0.09847, 0.5373, 0.0, 0.0, 0.0, 0.0, 0.0, 0.0, 0.0, 0.0, 0.1131, 0.6294, 0.1131, 0.6294, 0.1129, 0.6288, 0.1129, 0.6288, 0.1128, 0.633, 0.1128, 0.633, 0.1128, 0.6329, 0.1128, 0.6329, 0.09847, 0.5373, 0.09847, 0.5373, 0.09847, 0.5373, 0.09847, 0.5373, 0.1127, 0.6283, 0.1127, 0.6283, 0.1127, 0.6283, 0.1127, 0.6283, 0.09847, 0.5373, 0.09847, 0.5373, 0.09847, 0.5373, 0.09847, 0.5373, 0.09847, 0.5373, 0.09847, 0.5373, 0.09847, 0.5373, 0.09847, 0.5373, 0.111, 0.6341, 0.111, 0.6341, 0.1111, 0.6289, 0.1111, 0.6289, 0.09847, 0.5373, 0.09847, 0.5373, 0.09847, 0.5373, 0.09847, 0.5373, 0.1125, 0.8603, 0.1125, 0.8603, 0.0995, 0.8603, 0.0995, 0.8603, 0.09847, 0.5373, 0.09847, 0.5373, 0.09847, 0.5373, 0.09847, 0.5373, 0.111, 0.629, 0.111, 0.629, 0.111, 0.6341, 0.111, 0.6341, 0.1127, 0.6283, 0.1127, 0.6283, 0.1127, 0.6283, 0.1127, 0.6283, 0.1127, 0.6283, 0.1127, 0.6283, 0.1127, 0.6283, 0.1127, 0.6283, 0.0, 0.0, 0.0, 0.0, 0.0, 0.0, 0.0, 0.0, 0.2244, 0.8493, 0.2244, 0.8493, 0.2756, 0.8493, 0.2756, 0.8493, 0.09847, 0.5373, 0.09847, 0.5373, 0.09847, 0.5373, 0.09847, 0.5373, 0.1138, 0.6281, 0.1138, 0.6281, 0.1136, 0.6281, 0.1136, 0.6281, 0.06012, 0.5803, 0.06012, 0.5803, 0.03622, 0.5803, 0.03622, 0.5803, 0.1007, 0.5131, 0.1007, 0.5112, 0.02429, 0.5112, 0.02429, 0.5131, 0.03622, 0.5447, 0.03622, 0.5447, 0.06012, 0.5447, 0.06012, 0.5447, 0.06596, 0.5506, 0.06596, 0.5506, 0.06596, 0.5744, 0.06596, 0.5744, 0.005217, 0.5454, 0.005217, 0.5454, 0.005217, 0.5556, 0.005217, 0.5556, 0.01131, 0.5454, 0.01131, 0.5454, 0.005217, 0.5454, 0.005217, 0.5454, 0.005217, 0.5556, 0.005217, 0.5556, 0.01131, 0.5556, 0.01131, 0.5556, 0.01131, 0.5556, 0.01131, 0.5556, 0.01131, 0.5454, 0.01131, 0.5454, 0.01724, 0.5792, 0.02372, 0.5792, 0.02372, 0.4208, 0.01724, 0.4208, 0.1705, 0.5132, 0.1705, 0.511, 0.07946, 0.511, 0.07946, 0.5132, 0.01717, 0.581, 0.0238, 0.581, 0.0238, 0.419, 0.01717, 0.419, 0.03038, 0.5744, 0.03038, 0.5744, 0.03038, 0.5506, 0.03038, 0.5506, 0.1383, 0.5357, 0.1383, 0.5235, 0.1383, 0.5235, 0.1383, 0.5357, 0.1383, 0.5113, 0.1383, 0.5174, 0.1383, 0.5235, 0.1383, 0.5235, 0.1383, 0.5113, 0.1884, 0.8036, 0.1884, 0.8036, 0.1884, 0.875, 0.1884, 0.875, 0.08703, 0.5387, 0.08703, 0.5387, 0.08703, 0.5398, 0.08703, 0.5398, 0.08703, 0.5392, 0.0995, 0.781, 0.0995, 0.781, 0.0995, 0.792, 0.0995, 0.792, 0.08703, 0.5408, 0.08703, 0.5408, 0.08703, 0.5398, 0.08703, 0.5398, 0.1629, 0.4645, 0.06006, 0.4645, 0.06006, 0.4471, 0.1629, 0.4471, 0.1629, 0.4689, 0.1629, 0.4863, 0.06006, 0.4863, 0.06006, 0.4689, 0.0, 0.0, 0.0, 0.0, 0.0, 0.0, 0.0, 0.0, 0.0, 0.0, 0.0, 0.0, 0.0, 0.0, 0.0, 0.0, 0.06006, 0.4645, 0.1629, 0.4645, 0.1629, 0.4689, 0.06006, 0.4689, 0.0, 0.0, 0.0, 0.0, 0.0, 0.0, 0.0, 0.0, 0.07537, 0.5278, 0.07059, 0.5522, 0.06006, 0.4863, 0.08063, 0.55, 0.07064, 0.5288, 0.06824, 0.5519, 0.08063, 0.4883, 0.0785, 0.5529, 0.0, 0.0, 0.0, 0.0, 0.0, 0.0, 0.0, 0.0, 0.08063, 0.55, 0.06006, 0.4863, 0.08063, 0.4883, 0.06824, 0.5519, 0.07537, 0.5278, 0.07064, 0.5288, 0.06824, 0.5519, 0.08063, 0.55, 0.07059, 0.5522, 0.07537, 0.5278, 0.07064, 0.5288, 0.0785, 0.5529, 0.09486, 0.5283, 0.1012, 0.5501, 0.08066, 0.4863, 0.09011, 0.5524, 0.08998, 0.5284, 0.09793, 0.5528, 0.1012, 0.4882, 0.08884, 0.5519, 0.0, 0.0, 0.0, 0.0, 0.0, 0.0, 0.0, 0.0, 0.09011, 0.5524, 0.09793, 0.5528, 0.08998, 0.5284, 0.09486, 0.5283, 0.0, 0.0, 0.0, 0.0, 0.0, 0.0, 0.0, 0.0, 0.1012, 0.5501, 0.08884, 0.5519, 0.1012, 0.4882, 0.08066, 0.4863, 0.01358, 0.5265, 0.01091, 0.5247, 0.01205, 0.6095, 0.01405, 0.6067, 0.1711, 0.781, 0.1711, 0.8029, 0.1711, 0.8029, 0.1711, 0.781, 0.006535, 0.5206, 0.009474, 0.5227, 0.07585, 0.5066, 0.07494, 0.503, 0.0, 0.0, 0.0, 0.0, 0.0, 0.0, 0.0, 0.0, 0.07438, 0.5094, 0.07389, 0.6155, 0.07585, 0.6193, 0.07585, 0.5066, 0.01091, 0.5247, 0.009474, 0.5227, 0.01025, 0.6118, 0.01205, 0.6095, 0.07438, 0.5094, 0.07585, 0.5066, 0.009474, 0.5227, 0.01091, 0.5247, 0.01205, 0.6095, 0.01025, 0.6118, 0.07585, 0.6193, 0.07389, 0.6155, 0.07089, 0.5139, 0.07438, 0.5094, 0.01091, 0.5247, 0.01358, 0.5265, 0.007976, 0.6141, 0.01025, 0.6118, 0.009474, 0.5227, 0.006535, 0.5206, 0.01405, 0.6067, 0.01205, 0.6095, 0.07389, 0.6155, 0.0718, 0.6132, 0.07553, 0.622, 0.07585, 0.6193, 0.01025, 0.6118, 0.007976, 0.6141, 0.1191, 0.5742, 0.1181, 0.5742, 0.1181, 0.563, 0.1191, 0.563, 0.1092, 0.562, 0.1092, 0.562, 0.1092, 0.562, 0.1092, 0.562, 0.1463, 0.5408, 0.1463, 0.5408, 0.1428, 0.5408, 0.1428, 0.5408, 0.2901, 0.8714, 0.2901, 0.8214, 0.285, 0.8214, 0.285, 0.8714, 0.2081, 0.635, 0.2144, 0.635, 0.2144, 0.6358, 0.2081, 0.6358, 0.2081, 0.6906, 0.2144, 0.6906, 0.2144, 0.6913, 0.2081, 0.6913, 0.227, 0.6906, 0.2144, 0.6906, 0.2144, 0.6889, 0.2144, 0.6817, 0.2144, 0.6606, 0.2144, 0.6358, 0.227, 0.6358, 0.227, 0.6373, 0.08362, 0.5834, 0.08461, 0.5834, 0.08461, 0.563, 0.08362, 0.563, 0.08461, 0.5666, 0.08559, 0.5666, 0.08559, 0.5778, 0.08461, 0.5778, 0.1284, 0.5874, 0.1282, 0.5874, 0.126, 0.5874, 0.126, 0.5874, 0.03632, 0.5853, 0.0373, 0.5853, 0.0373, 0.565, 0.03632, 0.565, 0.2901, 0.8743, 0.2901, 0.8714, 0.285, 0.8714, 0.285, 0.8743, 0.2901, 0.7765, 0.2901, 0.7684, 0.285, 0.7684, 0.285, 0.7765, 0.5109, 0.635, 0.5109, 0.6358, 0.5046, 0.6358, 0.5046, 0.635, 0.5109, 0.6365, 0.5109, 0.6358, 0.5163, 0.6358, 0.5163, 0.6365, 0.5182, 0.6365, 0.5182, 0.6372, 0.5163, 0.6372, 0.5163, 0.6604, 0.5163, 0.6632, 0.5163, 0.6892, 0.5182, 0.6892, 0.5182, 0.6899, 0.5163, 0.6899, 0.5163, 0.6906, 0.5109, 0.6906, 0.5109, 0.6899, 0.5109, 0.6891, 0.5109, 0.6632, 0.5109, 0.6604, 0.5109, 0.6372, 0.1466, 0.5408, 0.1463, 0.5408, 0.1428, 0.5408, 0.1428, 0.5408, 0.1889, 0.7684, 0.1889, 0.7698, 0.2179, 0.7698, 0.2179, 0.7684, 0.08394, 0.4885, 0.08394, 0.4876, 0.06355, 0.4876, 0.06355, 0.4885, 0.2901, 0.816, 0.2901, 0.7765, 0.285, 0.7765, 0.285, 0.816, 0.1282, 0.5874, 0.1282, 0.5874, 0.126, 0.5874, 0.126, 0.5874, 0.03994, 0.564, 0.03994, 0.563, 0.03994, 0.563, 0.05118, 0.563, 0.05118, 0.564, 0.2179, 0.8757, 0.2193, 0.8757, 0.2193, 0.8757, 0.2179, 0.8757, 0.0751, 0.5734, 0.0751, 0.5748, 0.0751, 0.5748, 0.0751, 0.5734, 0.2901, 0.8214, 0.2901, 0.816, 0.285, 0.816, 0.285, 0.8214, 0.1454, 0.9061, 0.1482, 0.9061, 0.1482, 0.8757, 0.1454, 0.8757, 0.08785, 0.857, 0.08785, 0.8709, 0.0995, 0.8603, 0.0995, 0.8384, 0.1125, 0.8384, 0.1125, 0.8029, 0.0995, 0.8029, 0.1083, 0.6365, 0.1083, 0.6365, 0.1083, 0.6365, 0.1083, 0.6365, 0.1426, 0.9061, 0.1454, 0.9061, 0.1454, 0.8757, 0.1426, 0.8757, 0.1987, 0.8794, 0.2001, 0.8794, 0.2001, 0.8954, 0.1987, 0.8954, 0.1828, 0.7715, 0.1828, 0.7684, 0.1524, 0.7684, 0.1524, 0.8743, 0.1581, 0.8029, 0.1581, 0.781, 0.1711, 0.781])
me_plane_003.materials.append(mat_material_004)
me_plane_003.use_remesh_fix_poles = True
me_plane_003.use_remesh_preserve_attributes = False
me_plane_003.use_mirror_vertex_groups = False
me_plane_003.update()

# ---- objects
ob_cabina_finestre = bpy.data.objects.new('Cabina Finestre', me_plane_001)
ob_cabina01_hide = bpy.data.objects.new('Cabina01_hide', me_plane_003)

# ---- transforms, parenting, visibility, modifiers, constraints
ob_cabina_finestre.location = (0.0, -4.148, 0.0)
ob_cabina_finestre.lineart.crease_threshold = 0.0
_vg = ob_cabina_finestre.vertex_groups.new(name='Group')
ob_cabina01_hide.location = (0.0, -4.148, 0.0)
ob_cabina01_hide.lineart.crease_threshold = 0.0
_vg = ob_cabina01_hide.vertex_groups.new(name='Group')

# ---- collection membership
col_collection.objects.link(ob_cabina_finestre)
col_collection.objects.link(ob_cabina01_hide)

# ---- scene / render settings (as saved in the file)
scene.frame_start = 1; scene.frame_end = 250; scene.frame_set(18)
scene.render.engine = 'BLENDER_EEVEE_NEXT'
scene.cycles.use_denoising = False
scene.cycles.samples = 128
scene.cycles.sampling_pattern = 'TABULATED_SOBOL'
scene.cycles.use_adaptive_sampling = False
scene.cycles.use_light_tree = False
scene.view_settings.view_transform = 'Filmic'
bpy.context.view_layer.update()

# ---- added for rendering (the .blend has no active camera and no usable light): camera, sun
cam_auto = bpy.data.cameras.new('AutoCamera')
cam_auto.lens = 50.0
cam_auto.sensor_width = 36.0
cam_auto.clip_end = 1000.0
ob_auto_camera = bpy.data.objects.new('AutoCamera', cam_auto)
scene.collection.objects.link(ob_auto_camera)
ob_auto_camera.location = (4.34661, -5.23403, 4.96881)
ob_auto_camera.rotation_euler = (1.09748, -7.21219e-08, 0.694738)
scene.camera = ob_auto_camera
light_auto_sun = bpy.data.lights.new('AutoSun', 'SUN')
light_auto_sun.energy = 3.0
light_auto_sun.angle = 0.0523599
ob_auto_sun = bpy.data.objects.new('AutoSun', light_auto_sun)
scene.collection.objects.link(ob_auto_sun)
ob_auto_sun.rotation_euler = (0.872665, 0.174533, 0.523599)
bpy.context.view_layer.update()
